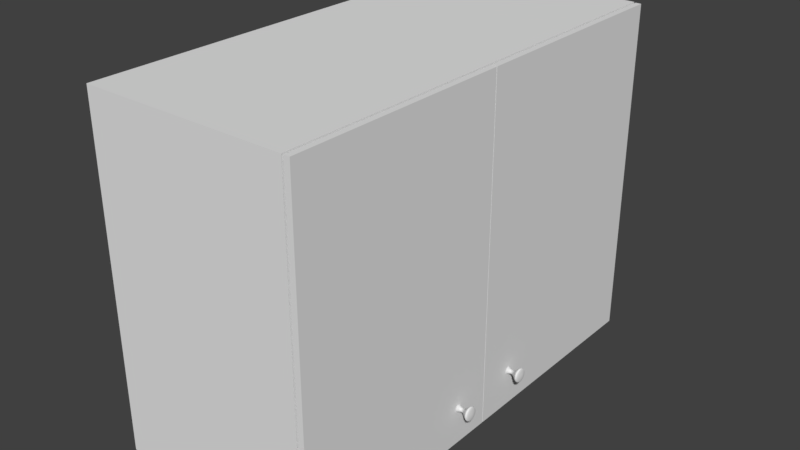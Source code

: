 # Source: cabinet_upper.blend  (saved by Blender 2.79.0; exported with 4.5.12 LTS)
import bpy
from mathutils import Matrix  # noqa: F401  (used for matrix-valued properties, if any)

bpy.ops.wm.read_factory_settings(use_empty=True)
scene = bpy.context.scene
scene.name = 'Scene'

# ---- collections
col_collection_1 = bpy.data.collections.new('Collection 1'); scene.collection.children.link(col_collection_1)

# ---- materials (node trees are filled in below, after node groups)
mat_white = bpy.data.materials.new('white')
mat_white.alpha_threshold = 0.0
mat_white.use_transparent_shadow = False
mat_white.roughness = 0.5

# ---- material node trees

# ---- world
world_world = bpy.data.worlds.new('World'); scene.world = world_world
world_world.color = (0.05088, 0.05088, 0.05088)
world_world.use_sun_shadow = False
world_world.sun_shadow_jitter_overblur = 0.0
world_world.cycles.sampling_method = 'MANUAL'

# ---- meshes
me_sweethome3d_opening_on_hinge_1_handle_5 = bpy.data.meshes.new('sweethome3d_opening_on_hinge_1_handle_5')
me_sweethome3d_opening_on_hinge_1_handle_5.from_pydata([(-7.123, 6.101, -18.11), (-6.913, 5.957, -18.11), (-6.667, 6.578, -18.11), (-6.667, 5.904, -18.11), (-6.421, 5.957, -18.11), (-6.21, 6.101, -18.11), (-6.072, 6.321, -18.11), (-6.021, 6.578, -18.11), (-6.072, 6.834, -18.11), (-6.21, 7.054, -18.11), (-6.421, 7.198, -18.11), (-6.667, 7.251, -18.11), (-6.913, 7.198, -18.11), (-7.123, 7.054, -18.11), (-7.261, 6.834, -18.11), (-7.312, 6.578, -18.11), (-7.261, 6.321, -18.11), (6.667, 6.578, -18.11), (6.913, 5.957, -18.11), (7.123, 6.101, -18.11), (6.667, 5.904, -18.11), (6.421, 5.957, -18.11), (6.21, 6.101, -18.11), (6.072, 6.321, -18.11), (6.021, 6.578, -18.11), (6.072, 6.834, -18.11), (6.21, 7.054, -18.11), (6.421, 7.198, -18.11), (6.667, 7.251, -18.11), (6.913, 7.198, -18.11), (7.123, 7.054, -18.11), (7.261, 6.834, -18.11), (7.312, 6.578, -18.11), (7.261, 6.321, -18.11), (7.123, 6.101, -18.11), (6.913, 5.957, -18.11), (6.868, 6.07, -18.33), (7.04, 6.188, -18.33), (6.829, 6.168, -18.57), (6.967, 6.264, -18.57), (6.801, 6.238, -18.85), (6.916, 6.317, -18.85), (6.812, 6.211, -19.16), (6.937, 6.296, -19.16), (6.889, 6.018, -19.5), (7.079, 6.147, -19.5), (6.993, 5.756, -19.83), (7.271, 5.946, -19.83), (7.087, 5.519, -20.13), (7.445, 5.765, -20.13), (7.132, 5.404, -20.39), (7.529, 5.677, -20.39), (7.091, 5.507, -20.58), (7.454, 5.756, -20.58), (6.986, 5.774, -20.72), (7.258, 5.96, -20.72), (6.837, 6.148, -20.83), (6.983, 6.248, -20.83), (6.667, 6.578, -20.92), (6.667, 5.904, -18.11), (6.667, 6.026, -18.33), (6.667, 6.133, -18.57), (6.667, 6.209, -18.85), (6.667, 6.179, -19.16), (6.667, 5.97, -19.5), (6.667, 5.685, -19.83), (6.667, 5.428, -20.13), (6.667, 5.304, -20.39), (6.667, 5.415, -20.58), (6.667, 5.704, -20.72), (6.667, 6.111, -20.83), (6.421, 5.957, -18.11), (6.465, 6.07, -18.33), (6.505, 6.168, -18.57), (6.532, 6.238, -18.85), (6.521, 6.211, -19.16), (6.445, 6.018, -19.5), (6.341, 5.756, -19.83), (6.247, 5.519, -20.13), (6.201, 5.404, -20.39), (6.242, 5.507, -20.58), (6.347, 5.774, -20.72), (6.497, 6.148, -20.83), (6.21, 6.101, -18.11), (6.293, 6.188, -18.33), (6.366, 6.264, -18.57), (6.417, 6.317, -18.85), (6.397, 6.296, -19.16), (6.255, 6.147, -19.5), (6.062, 5.946, -19.83), (5.888, 5.765, -20.13), (5.804, 5.677, -20.39), (5.879, 5.756, -20.58), (6.075, 5.96, -20.72), (6.351, 6.248, -20.83), (6.072, 6.321, -18.11), (6.181, 6.367, -18.33), (6.275, 6.408, -18.57), (6.341, 6.437, -18.85), (6.315, 6.426, -19.16), (6.131, 6.346, -19.5), (5.879, 6.237, -19.83), (5.653, 6.139, -20.13), (5.543, 6.092, -20.39), (5.641, 6.134, -20.58), (5.897, 6.244, -20.72), (6.255, 6.4, -20.83), (6.021, 6.578, -18.11), (6.139, 6.578, -18.33), (6.241, 6.578, -18.57), (6.314, 6.578, -18.85), (6.285, 6.578, -19.16), (6.085, 6.578, -19.5), (5.811, 6.578, -19.83), (5.565, 6.578, -20.13), (5.447, 6.578, -20.39), (5.553, 6.578, -20.58), (5.83, 6.578, -20.72), (6.22, 6.578, -20.83), (6.072, 6.834, -18.11), (6.181, 6.788, -18.33), (6.275, 6.747, -18.57), (6.341, 6.718, -18.85), (6.315, 6.729, -19.16), (6.131, 6.809, -19.5), (5.879, 6.918, -19.83), (5.653, 7.016, -20.13), (5.543, 7.063, -20.39), (5.641, 7.021, -20.58), (5.897, 6.911, -20.72), (6.255, 6.755, -20.83), (6.21, 7.054, -18.11), (6.293, 6.967, -18.33), (6.366, 6.891, -18.57), (6.417, 6.838, -18.85), (6.397, 6.859, -19.16), (6.255, 7.008, -19.5), (6.062, 7.209, -19.83), (5.888, 7.391, -20.13), (5.804, 7.478, -20.39), (5.879, 7.4, -20.58), (6.075, 7.195, -20.72), (6.351, 6.907, -20.83), (6.421, 7.198, -18.11), (6.465, 7.085, -18.33), (6.505, 6.987, -18.57), (6.532, 6.917, -18.85), (6.521, 6.944, -19.16), (6.445, 7.137, -19.5), (6.341, 7.4, -19.83), (6.247, 7.636, -20.13), (6.201, 7.751, -20.39), (6.242, 7.648, -20.58), (6.347, 7.381, -20.72), (6.497, 7.007, -20.83), (6.667, 7.251, -18.11), (6.667, 7.129, -18.33), (6.667, 7.022, -18.57), (6.667, 6.946, -18.85), (6.667, 6.976, -19.16), (6.667, 7.185, -19.5), (6.667, 7.471, -19.83), (6.667, 7.727, -20.13), (6.667, 7.851, -20.39), (6.667, 7.74, -20.58), (6.667, 7.451, -20.72), (6.667, 7.044, -20.83), (6.913, 7.198, -18.11), (6.868, 7.085, -18.33), (6.829, 6.987, -18.57), (6.801, 6.917, -18.85), (6.812, 6.944, -19.16), (6.889, 7.137, -19.5), (6.993, 7.4, -19.83), (7.087, 7.636, -20.13), (7.132, 7.751, -20.39), (7.091, 7.648, -20.58), (6.986, 7.381, -20.72), (6.837, 7.007, -20.83), (7.123, 7.054, -18.11), (7.04, 6.967, -18.33), (6.967, 6.891, -18.57), (6.916, 6.838, -18.85), (6.937, 6.859, -19.16), (7.079, 7.008, -19.5), (7.271, 7.209, -19.83), (7.445, 7.391, -20.13), (7.529, 7.478, -20.39), (7.454, 7.4, -20.58), (7.258, 7.195, -20.72), (6.983, 6.907, -20.83), (7.261, 6.834, -18.11), (7.153, 6.788, -18.33), (7.059, 6.747, -18.57), (6.992, 6.718, -18.85), (7.018, 6.729, -19.16), (7.203, 6.809, -19.5), (7.454, 6.918, -19.83), (7.681, 7.016, -20.13), (7.791, 7.063, -20.39), (7.692, 7.021, -20.58), (7.437, 6.911, -20.72), (7.078, 6.755, -20.83), (7.312, 6.578, -18.11), (7.195, 6.578, -18.33), (7.092, 6.578, -18.57), (7.019, 6.578, -18.85), (7.048, 6.578, -19.16), (7.249, 6.578, -19.5), (7.522, 6.578, -19.83), (7.768, 6.578, -20.13), (7.887, 6.578, -20.39), (7.78, 6.578, -20.58), (7.503, 6.578, -20.72), (7.113, 6.578, -20.83), (7.261, 6.321, -18.11), (7.153, 6.367, -18.33), (7.059, 6.408, -18.57), (6.992, 6.437, -18.85), (7.018, 6.426, -19.16), (7.203, 6.346, -19.5), (7.454, 6.237, -19.83), (7.681, 6.139, -20.13), (7.791, 6.092, -20.39), (7.692, 6.134, -20.58), (7.437, 6.244, -20.72), (7.078, 6.4, -20.83), (-6.868, 6.07, -18.33), (-6.913, 5.957, -18.11), (-7.123, 6.101, -18.11), (-7.04, 6.188, -18.33), (-6.829, 6.168, -18.57), (-6.967, 6.264, -18.57), (-6.801, 6.238, -18.85), (-6.916, 6.317, -18.85), (-6.812, 6.211, -19.16), (-6.937, 6.296, -19.16), (-6.889, 6.018, -19.5), (-7.079, 6.147, -19.5), (-6.993, 5.756, -19.83), (-7.271, 5.946, -19.83), (-7.087, 5.519, -20.13), (-7.445, 5.765, -20.13), (-7.132, 5.404, -20.39), (-7.529, 5.677, -20.39), (-7.091, 5.507, -20.58), (-7.454, 5.756, -20.58), (-6.986, 5.774, -20.72), (-7.258, 5.96, -20.72), (-6.837, 6.148, -20.83), (-6.983, 6.248, -20.83), (-6.667, 6.578, -20.92), (-6.667, 6.026, -18.33), (-6.667, 5.904, -18.11), (-6.667, 6.133, -18.57), (-6.667, 6.209, -18.85), (-6.667, 6.179, -19.16), (-6.667, 5.97, -19.5), (-6.667, 5.685, -19.83), (-6.667, 5.428, -20.13), (-6.667, 5.304, -20.39), (-6.667, 5.415, -20.58), (-6.667, 5.704, -20.72), (-6.667, 6.111, -20.83), (-6.465, 6.07, -18.33), (-6.421, 5.957, -18.11), (-6.505, 6.168, -18.57), (-6.532, 6.238, -18.85), (-6.521, 6.211, -19.16), (-6.445, 6.018, -19.5), (-6.341, 5.756, -19.83), (-6.247, 5.519, -20.13), (-6.201, 5.404, -20.39), (-6.242, 5.507, -20.58), (-6.347, 5.774, -20.72), (-6.497, 6.148, -20.83), (-6.293, 6.188, -18.33), (-6.21, 6.101, -18.11), (-6.366, 6.264, -18.57), (-6.417, 6.317, -18.85), (-6.397, 6.296, -19.16), (-6.255, 6.147, -19.5), (-6.062, 5.946, -19.83), (-5.888, 5.765, -20.13), (-5.804, 5.677, -20.39), (-5.879, 5.756, -20.58), (-6.075, 5.96, -20.72), (-6.351, 6.248, -20.83), (-6.181, 6.367, -18.33), (-6.072, 6.321, -18.11), (-6.275, 6.408, -18.57), (-6.341, 6.437, -18.85), (-6.315, 6.426, -19.16), (-6.131, 6.346, -19.5), (-5.879, 6.237, -19.83), (-5.653, 6.139, -20.13), (-5.543, 6.092, -20.39), (-5.641, 6.134, -20.58), (-5.897, 6.244, -20.72), (-6.255, 6.4, -20.83), (-6.139, 6.578, -18.33), (-6.021, 6.578, -18.11), (-6.241, 6.578, -18.57), (-6.314, 6.578, -18.85), (-6.285, 6.578, -19.16), (-6.085, 6.578, -19.5), (-5.811, 6.578, -19.83), (-5.565, 6.578, -20.13), (-5.447, 6.578, -20.39), (-5.553, 6.578, -20.58), (-5.83, 6.578, -20.72), (-6.22, 6.578, -20.83), (-6.181, 6.788, -18.33), (-6.072, 6.834, -18.11), (-6.275, 6.747, -18.57), (-6.341, 6.718, -18.85), (-6.315, 6.729, -19.16), (-6.131, 6.809, -19.5), (-5.879, 6.918, -19.83), (-5.653, 7.016, -20.13), (-5.543, 7.063, -20.39), (-5.641, 7.021, -20.58), (-5.897, 6.911, -20.72), (-6.255, 6.755, -20.83), (-6.293, 6.967, -18.33), (-6.21, 7.054, -18.11), (-6.366, 6.891, -18.57), (-6.417, 6.838, -18.85), (-6.397, 6.859, -19.16), (-6.255, 7.008, -19.5), (-6.062, 7.209, -19.83), (-5.888, 7.391, -20.13), (-5.804, 7.478, -20.39), (-5.879, 7.4, -20.58), (-6.075, 7.195, -20.72), (-6.351, 6.907, -20.83), (-6.465, 7.085, -18.33), (-6.421, 7.198, -18.11), (-6.505, 6.987, -18.57), (-6.532, 6.917, -18.85), (-6.521, 6.944, -19.16), (-6.445, 7.137, -19.5), (-6.341, 7.4, -19.83), (-6.247, 7.636, -20.13), (-6.201, 7.751, -20.39), (-6.242, 7.648, -20.58), (-6.347, 7.381, -20.72), (-6.497, 7.007, -20.83), (-6.667, 7.129, -18.33), (-6.667, 7.251, -18.11), (-6.667, 7.022, -18.57), (-6.667, 6.946, -18.85), (-6.667, 6.976, -19.16), (-6.667, 7.185, -19.5), (-6.667, 7.471, -19.83), (-6.667, 7.727, -20.13), (-6.667, 7.851, -20.39), (-6.667, 7.74, -20.58), (-6.667, 7.451, -20.72), (-6.667, 7.044, -20.83), (-6.868, 7.085, -18.33), (-6.913, 7.198, -18.11), (-6.829, 6.987, -18.57), (-6.801, 6.917, -18.85), (-6.812, 6.944, -19.16), (-6.889, 7.137, -19.5), (-6.993, 7.4, -19.83), (-7.087, 7.636, -20.13), (-7.132, 7.751, -20.39), (-7.091, 7.648, -20.58), (-6.986, 7.381, -20.72), (-6.837, 7.007, -20.83), (-7.04, 6.967, -18.33), (-7.123, 7.054, -18.11), (-6.967, 6.891, -18.57), (-6.916, 6.838, -18.85), (-6.937, 6.859, -19.16), (-7.079, 7.008, -19.5), (-7.271, 7.209, -19.83), (-7.445, 7.391, -20.13), (-7.529, 7.478, -20.39), (-7.454, 7.4, -20.58), (-7.258, 7.195, -20.72), (-6.983, 6.907, -20.83), (-7.153, 6.788, -18.33), (-7.261, 6.834, -18.11), (-7.059, 6.747, -18.57), (-6.992, 6.718, -18.85), (-7.018, 6.729, -19.16), (-7.203, 6.809, -19.5), (-7.454, 6.918, -19.83), (-7.681, 7.016, -20.13), (-7.791, 7.063, -20.39), (-7.692, 7.021, -20.58), (-7.437, 6.911, -20.72), (-7.078, 6.755, -20.83), (-7.195, 6.578, -18.33), (-7.312, 6.578, -18.11), (-7.092, 6.578, -18.57), (-7.019, 6.578, -18.85), (-7.048, 6.578, -19.16), (-7.249, 6.578, -19.5), (-7.522, 6.578, -19.83), (-7.768, 6.578, -20.13), (-7.887, 6.578, -20.39), (-7.78, 6.578, -20.58), (-7.503, 6.578, -20.72), (-7.113, 6.578, -20.83), (-7.153, 6.367, -18.33), (-7.261, 6.321, -18.11), (-7.059, 6.408, -18.57), (-6.992, 6.437, -18.85), (-7.018, 6.426, -19.16), (-7.203, 6.346, -19.5), (-7.454, 6.237, -19.83), (-7.681, 6.139, -20.13), (-7.791, 6.092, -20.39), (-7.692, 6.134, -20.58), (-7.437, 6.244, -20.72), (-7.078, 6.4, -20.83), (-39.78, 56.27, -17.5), (-39.78, 56.27, -18.0), (-39.78, 55.58, -18.0), (-39.78, 55.58, -17.5), (-39.44, 56.27, -17.5), (-39.44, 55.58, -17.5), (-39.44, 56.27, -18.0), (-39.44, 55.58, -18.0), (40.0, 0.02446, 19.18), (40.0, 0.02446, -16.81), (40.0, 60.02, -16.81), (40.0, 60.02, 19.18), (1.333, 58.63, 17.18), (1.333, 1.417, 17.18), (1.333, 1.417, -16.81), (1.333, 58.63, -16.81), (-1.321e-06, 60.02, -16.81), (38.67, 58.63, -16.81), (-1.321e-06, 0.02446, -16.81), (-1.321e-06, 0.02446, 19.18), (38.67, 1.417, -16.81), (-1.321e-06, 60.02, 19.18), (38.67, 1.417, 17.18), (38.67, 58.63, 17.18), (39.78, 55.58, -18.0), (39.78, 56.27, -18.0), (39.78, 56.27, -17.5), (39.78, 55.58, -17.5), (39.44, 56.27, -17.5), (39.44, 55.58, -17.5), (39.44, 56.27, -18.0), (39.44, 55.58, -18.0), (-39.93, 0.02446, -17.11), (-39.93, 0.02446, -18.11), (-0.06665, 0.02446, -18.11), (-0.06665, 0.02446, -17.11), (-39.93, 59.95, -17.11), (-0.06665, 59.95, -17.11), (-0.06665, 59.95, -18.11), (-39.93, 59.95, -18.11), (0.06668, 0.02446, -18.11), (39.93, 0.02446, -18.11), (39.93, 0.02446, -17.11), (0.06668, 0.02446, -17.11), (39.93, 59.95, -17.11), (0.06668, 59.95, -17.11), (0.06668, 59.95, -18.11), (39.93, 59.95, -18.11), (-40.0, 60.02, -16.81), (-40.0, 0.02446, -16.81), (-40.0, 0.02446, 19.18), (-40.0, 60.02, 19.18), (-1.333, 1.417, -16.81), (-1.333, 1.417, 17.18), (-1.333, 58.63, 17.18), (-1.333, 58.63, -16.81), (-38.67, 58.63, -16.81), (-1.321e-06, 60.02, -16.81), (-1.321e-06, 0.02446, -16.81), (-1.321e-06, 0.02446, 19.18), (-38.67, 1.417, -16.81), (-1.321e-06, 60.02, 19.18), (-38.67, 1.417, 17.18), (-38.67, 58.63, 17.18)], [], [(0, 1, 2), (1, 3, 2), (3, 4, 2), (4, 5, 2), (5, 6, 2), (6, 7, 2), (7, 8, 2), (8, 9, 2), (9, 10, 2), (10, 11, 2), (11, 12, 2), (12, 13, 2), (13, 14, 2), (14, 15, 2), (15, 16, 2), (16, 0, 2), (17, 18, 19), (17, 20, 18), (17, 21, 20), (17, 22, 21), (17, 23, 22), (17, 24, 23), (17, 25, 24), (17, 26, 25), (17, 27, 26), (17, 28, 27), (17, 29, 28), (17, 30, 29), (17, 31, 30), (17, 32, 31), (17, 33, 32), (17, 19, 33), (34, 35, 36), (34, 36, 37), (37, 36, 38), (37, 38, 39), (39, 38, 40), (39, 40, 41), (41, 40, 42), (41, 42, 43), (43, 42, 44), (43, 44, 45), (45, 44, 46), (45, 46, 47), (47, 46, 48), (47, 48, 49), (49, 48, 50), (49, 50, 51), (51, 50, 52), (51, 52, 53), (53, 52, 54), (53, 54, 55), (55, 54, 56), (55, 56, 57), (57, 56, 58), (35, 59, 60), (35, 60, 36), (36, 60, 61), (36, 61, 38), (38, 61, 62), (38, 62, 40), (40, 62, 63), (40, 63, 42), (42, 63, 64), (42, 64, 44), (44, 64, 65), (44, 65, 46), (46, 65, 66), (46, 66, 48), (48, 66, 67), (48, 67, 50), (50, 67, 68), (50, 68, 52), (52, 68, 69), (52, 69, 54), (54, 69, 70), (54, 70, 56), (59, 71, 72), (59, 72, 60), (60, 72, 73), (60, 73, 61), (61, 73, 74), (61, 74, 62), (62, 74, 75), (62, 75, 63), (63, 75, 76), (63, 76, 64), (64, 76, 77), (64, 77, 65), (65, 77, 78), (65, 78, 66), (66, 78, 79), (66, 79, 67), (67, 79, 80), (67, 80, 68), (68, 80, 81), (68, 81, 69), (69, 81, 82), (69, 82, 70), (71, 83, 84), (71, 84, 72), (72, 84, 85), (72, 85, 73), (73, 85, 86), (73, 86, 74), (74, 86, 87), (74, 87, 75), (75, 87, 88), (75, 88, 76), (76, 88, 89), (76, 89, 77), (77, 89, 90), (77, 90, 78), (78, 90, 91), (78, 91, 79), (79, 91, 92), (79, 92, 80), (80, 92, 93), (80, 93, 81), (81, 93, 94), (81, 94, 82), (83, 95, 96), (83, 96, 84), (84, 96, 97), (84, 97, 85), (85, 97, 98), (85, 98, 86), (86, 98, 99), (86, 99, 87), (87, 99, 100), (87, 100, 88), (88, 100, 101), (88, 101, 89), (89, 101, 102), (89, 102, 90), (90, 102, 103), (90, 103, 91), (91, 103, 104), (91, 104, 92), (92, 104, 105), (92, 105, 93), (93, 105, 106), (93, 106, 94), (95, 107, 108), (95, 108, 96), (96, 108, 109), (96, 109, 97), (97, 109, 110), (97, 110, 98), (98, 110, 111), (98, 111, 99), (99, 111, 112), (99, 112, 100), (100, 112, 113), (100, 113, 101), (101, 113, 114), (101, 114, 102), (102, 114, 115), (102, 115, 103), (103, 115, 116), (103, 116, 104), (104, 116, 117), (104, 117, 105), (105, 117, 118), (105, 118, 106), (107, 119, 120), (107, 120, 108), (108, 120, 121), (108, 121, 109), (109, 121, 122), (109, 122, 110), (110, 122, 123), (110, 123, 111), (111, 123, 124), (111, 124, 112), (112, 124, 125), (112, 125, 113), (113, 125, 126), (113, 126, 114), (114, 126, 127), (114, 127, 115), (115, 127, 128), (115, 128, 116), (116, 128, 129), (116, 129, 117), (117, 129, 130), (117, 130, 118), (119, 131, 132), (119, 132, 120), (120, 132, 133), (120, 133, 121), (121, 133, 134), (121, 134, 122), (122, 134, 135), (122, 135, 123), (123, 135, 136), (123, 136, 124), (124, 136, 137), (124, 137, 125), (125, 137, 138), (125, 138, 126), (126, 138, 139), (126, 139, 127), (127, 139, 140), (127, 140, 128), (128, 140, 141), (128, 141, 129), (129, 141, 142), (129, 142, 130), (131, 143, 144), (131, 144, 132), (132, 144, 145), (132, 145, 133), (133, 145, 146), (133, 146, 134), (134, 146, 147), (134, 147, 135), (135, 147, 148), (135, 148, 136), (136, 148, 149), (136, 149, 137), (137, 149, 150), (137, 150, 138), (138, 150, 151), (138, 151, 139), (139, 151, 152), (139, 152, 140), (140, 152, 153), (140, 153, 141), (141, 153, 154), (141, 154, 142), (143, 155, 156), (143, 156, 144), (144, 156, 157), (144, 157, 145), (145, 157, 158), (145, 158, 146), (146, 158, 159), (146, 159, 147), (147, 159, 160), (147, 160, 148), (148, 160, 161), (148, 161, 149), (149, 161, 162), (149, 162, 150), (150, 162, 163), (150, 163, 151), (151, 163, 164), (151, 164, 152), (152, 164, 165), (152, 165, 153), (153, 165, 166), (153, 166, 154), (155, 167, 168), (155, 168, 156), (156, 168, 169), (156, 169, 157), (157, 169, 170), (157, 170, 158), (158, 170, 171), (158, 171, 159), (159, 171, 172), (159, 172, 160), (160, 172, 173), (160, 173, 161), (161, 173, 174), (161, 174, 162), (162, 174, 175), (162, 175, 163), (163, 175, 176), (163, 176, 164), (164, 176, 177), (164, 177, 165), (165, 177, 178), (165, 178, 166), (167, 179, 180), (167, 180, 168), (168, 180, 181), (168, 181, 169), (169, 181, 182), (169, 182, 170), (170, 182, 183), (170, 183, 171), (171, 183, 184), (171, 184, 172), (172, 184, 185), (172, 185, 173), (173, 185, 186), (173, 186, 174), (174, 186, 187), (174, 187, 175), (175, 187, 188), (175, 188, 176), (176, 188, 189), (176, 189, 177), (177, 189, 190), (177, 190, 178), (179, 191, 192), (179, 192, 180), (180, 192, 193), (180, 193, 181), (181, 193, 194), (181, 194, 182), (182, 194, 195), (182, 195, 183), (183, 195, 196), (183, 196, 184), (184, 196, 197), (184, 197, 185), (185, 197, 198), (185, 198, 186), (186, 198, 199), (186, 199, 187), (187, 199, 200), (187, 200, 188), (188, 200, 201), (188, 201, 189), (189, 201, 202), (189, 202, 190), (191, 203, 204), (191, 204, 192), (192, 204, 205), (192, 205, 193), (193, 205, 206), (193, 206, 194), (194, 206, 207), (194, 207, 195), (195, 207, 208), (195, 208, 196), (196, 208, 209), (196, 209, 197), (197, 209, 210), (197, 210, 198), (198, 210, 211), (198, 211, 199), (199, 211, 212), (199, 212, 200), (200, 212, 213), (200, 213, 201), (201, 213, 214), (201, 214, 202), (203, 215, 216), (203, 216, 204), (204, 216, 217), (204, 217, 205), (205, 217, 218), (205, 218, 206), (206, 218, 219), (206, 219, 207), (207, 219, 220), (207, 220, 208), (208, 220, 221), (208, 221, 209), (209, 221, 222), (209, 222, 210), (210, 222, 223), (210, 223, 211), (211, 223, 224), (211, 224, 212), (212, 224, 225), (212, 225, 213), (213, 225, 226), (213, 226, 214), (215, 34, 37), (215, 37, 216), (216, 37, 39), (216, 39, 217), (217, 39, 41), (217, 41, 218), (218, 41, 43), (218, 43, 219), (219, 43, 45), (219, 45, 220), (220, 45, 47), (220, 47, 221), (221, 47, 49), (221, 49, 222), (222, 49, 51), (222, 51, 223), (223, 51, 53), (223, 53, 224), (224, 53, 55), (224, 55, 225), (225, 55, 57), (225, 57, 226), (56, 70, 58), (70, 82, 58), (82, 94, 58), (94, 106, 58), (106, 118, 58), (118, 130, 58), (130, 142, 58), (142, 154, 58), (154, 166, 58), (166, 178, 58), (178, 190, 58), (190, 202, 58), (202, 214, 58), (214, 226, 58), (226, 57, 58), (227, 228, 229), (230, 227, 229), (231, 227, 230), (232, 231, 230), (233, 231, 232), (234, 233, 232), (235, 233, 234), (236, 235, 234), (237, 235, 236), (238, 237, 236), (239, 237, 238), (240, 239, 238), (241, 239, 240), (242, 241, 240), (243, 241, 242), (244, 243, 242), (245, 243, 244), (246, 245, 244), (247, 245, 246), (248, 247, 246), (249, 247, 248), (250, 249, 248), (251, 249, 250), (252, 253, 228), (227, 252, 228), (254, 252, 227), (231, 254, 227), (255, 254, 231), (233, 255, 231), (256, 255, 233), (235, 256, 233), (257, 256, 235), (237, 257, 235), (258, 257, 237), (239, 258, 237), (259, 258, 239), (241, 259, 239), (260, 259, 241), (243, 260, 241), (261, 260, 243), (245, 261, 243), (262, 261, 245), (247, 262, 245), (263, 262, 247), (249, 263, 247), (264, 265, 253), (252, 264, 253), (266, 264, 252), (254, 266, 252), (267, 266, 254), (255, 267, 254), (268, 267, 255), (256, 268, 255), (269, 268, 256), (257, 269, 256), (270, 269, 257), (258, 270, 257), (271, 270, 258), (259, 271, 258), (272, 271, 259), (260, 272, 259), (273, 272, 260), (261, 273, 260), (274, 273, 261), (262, 274, 261), (275, 274, 262), (263, 275, 262), (276, 277, 265), (264, 276, 265), (278, 276, 264), (266, 278, 264), (279, 278, 266), (267, 279, 266), (280, 279, 267), (268, 280, 267), (281, 280, 268), (269, 281, 268), (282, 281, 269), (270, 282, 269), (283, 282, 270), (271, 283, 270), (284, 283, 271), (272, 284, 271), (285, 284, 272), (273, 285, 272), (286, 285, 273), (274, 286, 273), (287, 286, 274), (275, 287, 274), (288, 289, 277), (276, 288, 277), (290, 288, 276), (278, 290, 276), (291, 290, 278), (279, 291, 278), (292, 291, 279), (280, 292, 279), (293, 292, 280), (281, 293, 280), (294, 293, 281), (282, 294, 281), (295, 294, 282), (283, 295, 282), (296, 295, 283), (284, 296, 283), (297, 296, 284), (285, 297, 284), (298, 297, 285), (286, 298, 285), (299, 298, 286), (287, 299, 286), (300, 301, 289), (288, 300, 289), (302, 300, 288), (290, 302, 288), (303, 302, 290), (291, 303, 290), (304, 303, 291), (292, 304, 291), (305, 304, 292), (293, 305, 292), (306, 305, 293), (294, 306, 293), (307, 306, 294), (295, 307, 294), (308, 307, 295), (296, 308, 295), (309, 308, 296), (297, 309, 296), (310, 309, 297), (298, 310, 297), (311, 310, 298), (299, 311, 298), (312, 313, 301), (300, 312, 301), (314, 312, 300), (302, 314, 300), (315, 314, 302), (303, 315, 302), (316, 315, 303), (304, 316, 303), (317, 316, 304), (305, 317, 304), (318, 317, 305), (306, 318, 305), (319, 318, 306), (307, 319, 306), (320, 319, 307), (308, 320, 307), (321, 320, 308), (309, 321, 308), (322, 321, 309), (310, 322, 309), (323, 322, 310), (311, 323, 310), (324, 325, 313), (312, 324, 313), (326, 324, 312), (314, 326, 312), (327, 326, 314), (315, 327, 314), (328, 327, 315), (316, 328, 315), (329, 328, 316), (317, 329, 316), (330, 329, 317), (318, 330, 317), (331, 330, 318), (319, 331, 318), (332, 331, 319), (320, 332, 319), (333, 332, 320), (321, 333, 320), (334, 333, 321), (322, 334, 321), (335, 334, 322), (323, 335, 322), (336, 337, 325), (324, 336, 325), (338, 336, 324), (326, 338, 324), (339, 338, 326), (327, 339, 326), (340, 339, 327), (328, 340, 327), (341, 340, 328), (329, 341, 328), (342, 341, 329), (330, 342, 329), (343, 342, 330), (331, 343, 330), (344, 343, 331), (332, 344, 331), (345, 344, 332), (333, 345, 332), (346, 345, 333), (334, 346, 333), (347, 346, 334), (335, 347, 334), (348, 349, 337), (336, 348, 337), (350, 348, 336), (338, 350, 336), (351, 350, 338), (339, 351, 338), (352, 351, 339), (340, 352, 339), (353, 352, 340), (341, 353, 340), (354, 353, 341), (342, 354, 341), (355, 354, 342), (343, 355, 342), (356, 355, 343), (344, 356, 343), (357, 356, 344), (345, 357, 344), (358, 357, 345), (346, 358, 345), (359, 358, 346), (347, 359, 346), (360, 361, 349), (348, 360, 349), (362, 360, 348), (350, 362, 348), (363, 362, 350), (351, 363, 350), (364, 363, 351), (352, 364, 351), (365, 364, 352), (353, 365, 352), (366, 365, 353), (354, 366, 353), (367, 366, 354), (355, 367, 354), (368, 367, 355), (356, 368, 355), (369, 368, 356), (357, 369, 356), (370, 369, 357), (358, 370, 357), (371, 370, 358), (359, 371, 358), (372, 373, 361), (360, 372, 361), (374, 372, 360), (362, 374, 360), (375, 374, 362), (363, 375, 362), (376, 375, 363), (364, 376, 363), (377, 376, 364), (365, 377, 364), (378, 377, 365), (366, 378, 365), (379, 378, 366), (367, 379, 366), (380, 379, 367), (368, 380, 367), (381, 380, 368), (369, 381, 368), (382, 381, 369), (370, 382, 369), (383, 382, 370), (371, 383, 370), (384, 385, 373), (372, 384, 373), (386, 384, 372), (374, 386, 372), (387, 386, 374), (375, 387, 374), (388, 387, 375), (376, 388, 375), (389, 388, 376), (377, 389, 376), (390, 389, 377), (378, 390, 377), (391, 390, 378), (379, 391, 378), (392, 391, 379), (380, 392, 379), (393, 392, 380), (381, 393, 380), (394, 393, 381), (382, 394, 381), (395, 394, 382), (383, 395, 382), (396, 397, 385), (384, 396, 385), (398, 396, 384), (386, 398, 384), (399, 398, 386), (387, 399, 386), (400, 399, 387), (388, 400, 387), (401, 400, 388), (389, 401, 388), (402, 401, 389), (390, 402, 389), (403, 402, 390), (391, 403, 390), (404, 403, 391), (392, 404, 391), (405, 404, 392), (393, 405, 392), (406, 405, 393), (394, 406, 393), (407, 406, 394), (395, 407, 394), (408, 409, 397), (396, 408, 397), (410, 408, 396), (398, 410, 396), (411, 410, 398), (399, 411, 398), (412, 411, 399), (400, 412, 399), (413, 412, 400), (401, 413, 400), (414, 413, 401), (402, 414, 401), (415, 414, 402), (403, 415, 402), (416, 415, 403), (404, 416, 403), (417, 416, 404), (405, 417, 404), (418, 417, 405), (406, 418, 405), (419, 418, 406), (407, 419, 406), (230, 229, 409), (408, 230, 409), (232, 230, 408), (410, 232, 408), (234, 232, 410), (411, 234, 410), (236, 234, 411), (412, 236, 411), (238, 236, 412), (413, 238, 412), (240, 238, 413), (414, 240, 413), (242, 240, 414), (415, 242, 414), (244, 242, 415), (416, 244, 415), (246, 244, 416), (417, 246, 416), (248, 246, 417), (418, 248, 417), (250, 248, 418), (419, 250, 418), (251, 263, 249), (251, 275, 263), (251, 287, 275), (251, 299, 287), (251, 311, 299), (251, 323, 311), (251, 335, 323), (251, 347, 335), (251, 359, 347), (251, 371, 359), (251, 383, 371), (251, 395, 383), (251, 407, 395), (251, 419, 407), (251, 250, 419), (420, 421, 422), (423, 420, 422), (424, 420, 423), (425, 424, 423), (426, 424, 425), (427, 426, 425), (428, 429, 430), (428, 430, 431), (432, 433, 434), (432, 434, 435), (436, 430, 437), (436, 437, 435), (438, 429, 428), (438, 428, 439), (430, 429, 440), (430, 440, 437), (438, 439, 441), (438, 441, 436), (438, 436, 435), (438, 435, 434), (431, 430, 436), (431, 436, 441), (442, 433, 432), (442, 432, 443), (440, 429, 438), (440, 438, 434), (443, 432, 435), (443, 435, 437), (433, 442, 440), (433, 440, 434), (431, 441, 439), (431, 439, 428), (442, 443, 437), (442, 437, 440), (444, 445, 446), (444, 446, 447), (447, 446, 448), (447, 448, 449), (449, 448, 450), (449, 450, 451), (452, 453, 454), (455, 452, 454), (456, 452, 455), (457, 456, 455), (457, 455, 454), (458, 457, 454), (459, 453, 452), (456, 459, 452), (457, 458, 459), (456, 457, 459), (458, 454, 453), (459, 458, 453), (460, 461, 462), (460, 462, 463), (463, 462, 464), (463, 464, 465), (460, 463, 465), (460, 465, 466), (462, 461, 467), (462, 467, 464), (467, 466, 465), (467, 465, 464), (461, 460, 466), (461, 466, 467), (468, 469, 470), (471, 468, 470), (472, 473, 474), (475, 472, 474), (476, 468, 477), (475, 476, 477), (470, 469, 478), (479, 470, 478), (480, 469, 468), (476, 480, 468), (481, 479, 478), (477, 481, 478), (475, 477, 478), (472, 475, 478), (477, 468, 471), (481, 477, 471), (474, 473, 482), (483, 474, 482), (478, 469, 480), (472, 478, 480), (475, 474, 483), (476, 475, 483), (480, 482, 473), (472, 480, 473), (479, 481, 471), (470, 479, 471), (476, 483, 482), (480, 476, 482)])
me_sweethome3d_opening_on_hinge_1_handle_5.polygons.foreach_set('use_smooth', [True] * 860)
_k = set([(420, 423), (424, 425), (428, 429), (428, 431), (428, 439), (429, 430), (429, 438), (430, 431), (430, 436), (431, 441), (432, 433), (432, 435), (432, 443), (433, 434), (433, 442), (434, 435), (434, 440), (435, 437), (436, 438), (436, 441), (437, 440), (437, 443), (438, 439), (439, 441), (440, 442), (442, 443), (444, 446), (446, 447), (447, 448), (448, 449), (449, 450), (452, 453), (452, 455), (452, 456), (453, 454), (453, 459), (454, 455), (454, 458), (455, 457), (456, 457), (456, 459), (457, 458), (458, 459), (460, 461), (460, 463), (460, 466), (461, 462), (461, 467), (462, 463), (462, 464), (463, 465), (464, 465), (464, 467), (465, 466), (466, 467), (468, 469), (468, 471), (468, 477), (469, 470), (469, 478), (470, 471), (470, 479), (471, 481), (472, 473), (472, 475), (472, 480), (473, 474), (473, 482), (474, 475), (474, 483), (475, 476), (476, 480), (476, 483), (477, 478), (477, 481), (478, 479), (479, 481), (480, 482), (482, 483)])
me_sweethome3d_opening_on_hinge_1_handle_5.attributes.new('sharp_edge', 'BOOLEAN', 'EDGE').data.foreach_set('value', [ (min(e.vertices), max(e.vertices)) in _k for e in me_sweethome3d_opening_on_hinge_1_handle_5.edges])
me_sweethome3d_opening_on_hinge_1_handle_5.materials.append(mat_white)
me_sweethome3d_opening_on_hinge_1_handle_5.use_remesh_preserve_volume = False
me_sweethome3d_opening_on_hinge_1_handle_5.use_remesh_preserve_attributes = False
me_sweethome3d_opening_on_hinge_1_handle_5.use_mirror_vertex_groups = False
me_sweethome3d_opening_on_hinge_1_handle_5.update()
me_sweethome3d_opening_on_hinge_1_handle_5.normals_split_custom_set([tuple(v) for v in zip(*[iter([-0.0005907, -0.0007338, 1.0, -9.252e-05, -0.0009253, 1.0, 3.775e-07, -8.815e-09, 1.0, -9.252e-05, -0.0009253, 1.0, -1.446e-07, -0.001029, 1.0, 3.775e-07, -8.815e-09, 1.0, -1.446e-07, -0.001029, 1.0, 0.0002733, -0.0009242, 1.0, 3.775e-07, -8.815e-09, 1.0, 0.0002733, -0.0009242, 1.0, 0.0007135, -0.000671, 1.0, 3.775e-07, -8.815e-09, 1.0, 0.0007135, -0.000671, 1.0, 0.0008381, -0.0003979, 1.0, 3.775e-07, -8.815e-09, 1.0, 0.0008381, -0.0003979, 1.0, 0.0007365, 3.274e-08, 1.0, 3.775e-07, -8.815e-09, 1.0, 0.0007365, 3.274e-08, 1.0, 0.0007898, 0.0003821, 1.0, 3.775e-07, -8.815e-09, 1.0, 0.0007898, 0.0003821, 1.0, 0.0005906, 0.000734, 1.0, 3.775e-07, -8.815e-09, 1.0, 0.0005906, 0.000734, 1.0, 6.441e-05, 0.0008865, 1.0, 3.775e-07, -8.815e-09, 1.0, 6.441e-05, 0.0008865, 1.0, -1.18e-07, 0.001029, 1.0, 3.775e-07, -8.815e-09, 1.0, -1.18e-07, 0.001029, 1.0, -0.0002732, 0.0009243, 1.0, 3.775e-07, -8.815e-09, 1.0, -0.0002732, 0.0009243, 1.0, -0.0007449, 0.0007047, 1.0, 3.775e-07, -8.815e-09, 1.0, -0.0007449, 0.0007047, 1.0, -0.0008352, 0.0003975, 1.0, 3.775e-07, -8.815e-09, 1.0, -0.0008352, 0.0003975, 1.0, -0.0007364, 8.056e-08, 1.0, 3.775e-07, -8.815e-09, 1.0, -0.0007364, 8.056e-08, 1.0, -0.00079, -0.0003818, 1.0, 3.775e-07, -8.815e-09, 1.0, -0.00079, -0.0003818, 1.0, -0.0005907, -0.0007338, 1.0, 3.775e-07, -8.815e-09, 1.0, -1.333e-08, -8.802e-09, 1.0, 0.0002751, -0.0009242, 1.0, 0.0007121, -0.000671, 1.0, -1.333e-08, -8.802e-09, 1.0, -1.446e-07, -0.001029, 1.0, 0.0002751, -0.0009242, 1.0, -1.333e-08, -8.802e-09, 1.0, -0.0002752, -0.0009242, 1.0, -1.446e-07, -0.001029, 1.0, -1.333e-08, -8.802e-09, 1.0, -0.0007122, -0.0006709, 1.0, -0.0002752, -0.0009242, 1.0, -1.333e-08, -8.802e-09, 1.0, -0.0008367, -0.0003978, 1.0, -0.0007122, -0.0006709, 1.0, -1.333e-08, -8.802e-09, 1.0, -0.0007365, 7.998e-08, 1.0, -0.0008367, -0.0003978, 1.0, -1.333e-08, -8.802e-09, 1.0, -0.000743, 0.0003665, 1.0, -0.0007365, 7.998e-08, 1.0, -1.333e-08, -8.802e-09, 1.0, -0.0007109, 0.0006709, 1.0, -0.000743, 0.0003665, 1.0, -1.333e-08, -8.802e-09, 1.0, -0.0002765, 0.0009243, 1.0, -0.0007109, 0.0006709, 1.0, -1.333e-08, -8.802e-09, 1.0, -1.18e-07, 0.001029, 1.0, -0.0002765, 0.0009243, 1.0, -1.333e-08, -8.802e-09, 1.0, 0.0002765, 0.0009243, 1.0, -1.18e-07, 0.001029, 1.0, -1.333e-08, -8.802e-09, 1.0, 0.0007449, 0.0007047, 1.0, 0.0002765, 0.0009243, 1.0, -1.333e-08, -8.802e-09, 1.0, 0.0008337, 0.0003976, 1.0, 0.0007449, 0.0007047, 1.0, -1.333e-08, -8.802e-09, 1.0, 0.0007364, 3.35e-08, 1.0, 0.0008337, 0.0003976, 1.0, -1.333e-08, -8.802e-09, 1.0, 0.0007914, -0.000382, 1.0, 0.0007364, 3.35e-08, 1.0, -1.333e-08, -8.802e-09, 1.0, 0.0007121, -0.000671, 1.0, 0.0007914, -0.000382, 1.0, 0.4165, -0.4998, -0.7594, 0.2041, -0.6248, -0.7536, 0.2549, -0.6473, -0.7184, 0.4165, -0.4998, -0.7594, 0.2549, -0.6473, -0.7184, 0.4753, -0.4983, -0.7251, 0.4753, -0.4983, -0.7251, 0.2549, -0.6473, -0.7184, 0.2948, -0.7517, -0.5899, 0.4753, -0.4983, -0.7251, 0.2948, -0.7517, -0.5899, 0.5534, -0.5805, -0.5973, 0.5534, -0.5805, -0.5973, 0.2948, -0.7517, -0.5899, 0.3621, -0.9171, -0.1666, 0.5534, -0.5805, -0.5973, 0.3621, -0.9171, -0.1666, 0.6799, -0.7138, -0.168, 0.6799, -0.7138, -0.168, 0.3621, -0.9171, -0.1666, 0.3118, -0.768, 0.5595, 0.6799, -0.7138, -0.168, 0.3118, -0.768, 0.5595, 0.5744, -0.5899, 0.5675, 0.5744, -0.5899, 0.5675, 0.3118, -0.768, 0.5595, 0.204, -0.509, 0.8362, 0.5744, -0.5899, 0.5675, 0.204, -0.509, 0.8362, 0.3768, -0.3888, 0.8408, 0.3768, -0.3888, 0.8408, 0.204, -0.509, 0.8362, 0.1819, -0.4595, 0.8693, 0.3768, -0.3888, 0.8408, 0.1819, -0.4595, 0.8693, 0.3372, -0.3521, 0.8731, 0.3372, -0.3521, 0.8731, 0.1819, -0.4595, 0.8693, 0.2186, -0.5638, 0.7964, 0.3372, -0.3521, 0.8731, 0.2186, -0.5638, 0.7964, 0.4101, -0.4352, 0.8015, 0.4101, -0.4352, 0.8015, 0.2186, -0.5638, 0.7964, 0.3699, -0.9266, -0.06833, 0.4101, -0.4352, 0.8015, 0.3699, -0.9266, -0.06833, 0.6918, -0.7187, -0.06941, 0.6918, -0.7187, -0.06941, 0.3699, -0.9266, -0.06833, 0.1676, -0.3927, -0.9043, 0.6918, -0.7187, -0.06941, 0.1676, -0.3927, -0.9043, 0.2995, -0.2955, -0.9072, 0.2995, -0.2955, -0.9072, 0.1676, -0.3927, -0.9043, 0.06723, -0.1611, -0.9846, 0.2995, -0.2955, -0.9072, 0.06723, -0.1611, -0.9846, 0.1209, -0.1215, -0.9852, 0.1209, -0.1215, -0.9852, 0.06723, -0.1611, -0.9846, 0.04491, -0.101, -0.9939, 0.1209, -0.1215, -0.9852, 0.04491, -0.101, -0.9939, 0.07866, -0.07475, -0.9941, 0.07866, -0.07475, -0.9941, 0.04491, -0.101, -0.9939, -6.969e-06, -2.11e-06, -1.0, 0.2041, -0.6248, -0.7536, -0.04374, -0.6569, -0.7527, -0.001753, -0.6969, -0.7172, 0.2041, -0.6248, -0.7536, -0.001753, -0.6969, -0.7172, 0.2549, -0.6473, -0.7184, 0.2549, -0.6473, -0.7184, -0.001753, -0.6969, -0.7172, -0.002036, -0.808, -0.5892, 0.2549, -0.6473, -0.7184, -0.002036, -0.808, -0.5892, 0.2948, -0.7517, -0.5899, 0.2948, -0.7517, -0.5899, -0.002036, -0.808, -0.5892, -0.001921, -0.9861, -0.166, 0.2948, -0.7517, -0.5899, -0.001921, -0.9861, -0.166, 0.3621, -0.9171, -0.1666, 0.3621, -0.9171, -0.1666, -0.001921, -0.9861, -0.166, 0.007054, -0.8298, 0.5581, 0.3621, -0.9171, -0.1666, 0.007054, -0.8298, 0.5581, 0.3118, -0.768, 0.5595, 0.3118, -0.768, 0.5595, 0.007054, -0.8298, 0.5581, 0.002781, -0.5494, 0.8356, 0.3118, -0.768, 0.5595, 0.002781, -0.5494, 0.8356, 0.204, -0.509, 0.8362, 0.204, -0.509, 0.8362, 0.002781, -0.5494, 0.8356, -0.0003455, -0.495, 0.8689, 0.204, -0.509, 0.8362, -0.0003455, -0.495, 0.8689, 0.1819, -0.4595, 0.8693, 0.1819, -0.4595, 0.8693, -0.0003455, -0.495, 0.8689, -0.004792, -0.606, 0.7954, 0.1819, -0.4595, 0.8693, -0.004792, -0.606, 0.7954, 0.2186, -0.5638, 0.7964, 0.2186, -0.5638, 0.7964, -0.004792, -0.606, 0.7954, 0.002357, -0.9976, -0.06855, 0.2186, -0.5638, 0.7964, 0.002357, -0.9976, -0.06855, 0.3699, -0.9266, -0.06833, 0.3699, -0.9266, -0.06833, 0.002357, -0.9976, -0.06855, 0.01152, -0.4282, -0.9036, 0.3699, -0.9266, -0.06833, 0.01152, -0.4282, -0.9036, 0.1676, -0.3927, -0.9043, 0.1676, -0.3927, -0.9043, 0.01152, -0.4282, -0.9036, 0.003297, -0.1752, -0.9845, 0.1676, -0.3927, -0.9043, 0.003297, -0.1752, -0.9845, 0.06723, -0.1611, -0.9846, 0.06723, -0.1611, -0.9846, 0.003297, -0.1752, -0.9845, 0.004967, -0.1108, -0.9938, 0.06723, -0.1611, -0.9846, 0.004967, -0.1108, -0.9938, 0.04491, -0.101, -0.9939, -0.04374, -0.6569, -0.7527, -0.278, -0.5935, -0.7553, -0.258, -0.6462, -0.7182, -0.04374, -0.6569, -0.7527, -0.258, -0.6462, -0.7182, -0.001753, -0.6969, -0.7172, -0.001753, -0.6969, -0.7172, -0.258, -0.6462, -0.7182, -0.3008, -0.7494, -0.5898, -0.001753, -0.6969, -0.7172, -0.3008, -0.7494, -0.5898, -0.002036, -0.808, -0.5892, -0.002036, -0.808, -0.5892, -0.3008, -0.7494, -0.5898, -0.3645, -0.9163, -0.1661, -0.002036, -0.808, -0.5892, -0.3645, -0.9163, -0.1661, -0.001921, -0.9861, -0.166, -0.001921, -0.9861, -0.166, -0.3645, -0.9163, -0.1661, -0.2974, -0.7742, 0.5587, -0.001921, -0.9861, -0.166, -0.2974, -0.7742, 0.5587, 0.007054, -0.8298, 0.5581, 0.007054, -0.8298, 0.5581, -0.2974, -0.7742, 0.5587, -0.1991, -0.5113, 0.836, 0.007054, -0.8298, 0.5581, -0.1991, -0.5113, 0.836, 0.002781, -0.5494, 0.8356, 0.002781, -0.5494, 0.8356, -0.1991, -0.5113, 0.836, -0.1825, -0.4591, 0.8694, 0.002781, -0.5494, 0.8356, -0.1825, -0.4591, 0.8694, -0.0003455, -0.495, 0.8689, -0.0003455, -0.495, 0.8689, -0.1825, -0.4591, 0.8694, -0.2275, -0.56, 0.7966, -0.0003455, -0.495, 0.8689, -0.2275, -0.56, 0.7966, -0.004792, -0.606, 0.7954, -0.004792, -0.606, 0.7954, -0.2275, -0.56, 0.7966, -0.366, -0.9281, -0.06837, -0.004792, -0.606, 0.7954, -0.366, -0.9281, -0.06837, 0.002357, -0.9976, -0.06855, 0.002357, -0.9976, -0.06855, -0.366, -0.9281, -0.06837, -0.1474, -0.4011, -0.9041, 0.002357, -0.9976, -0.06855, -0.1474, -0.4011, -0.9041, 0.01152, -0.4282, -0.9036, 0.01152, -0.4282, -0.9036, -0.1474, -0.4011, -0.9041, -0.06169, -0.1636, -0.9846, 0.01152, -0.4282, -0.9036, -0.06169, -0.1636, -0.9846, 0.003297, -0.1752, -0.9845, 0.003297, -0.1752, -0.9845, -0.06169, -0.1636, -0.9846, -0.03639, -0.1046, -0.9939, 0.003297, -0.1752, -0.9845, -0.03639, -0.1046, -0.9939, 0.004967, -0.1108, -0.9938, -0.278, -0.5935, -0.7553, -0.4798, -0.4361, -0.7613, -0.4773, -0.4963, -0.7252, -0.278, -0.5935, -0.7553, -0.4773, -0.4963, -0.7252, -0.258, -0.6462, -0.7182, -0.258, -0.6462, -0.7182, -0.4773, -0.4963, -0.7252, -0.5562, -0.5778, -0.5973, -0.258, -0.6462, -0.7182, -0.5562, -0.5778, -0.5973, -0.3008, -0.7494, -0.5898, -0.3008, -0.7494, -0.5898, -0.5562, -0.5778, -0.5973, -0.6837, -0.7102, -0.1681, -0.3008, -0.7494, -0.5898, -0.6837, -0.7102, -0.1681, -0.3645, -0.9163, -0.1661, -0.3645, -0.9163, -0.1661, -0.6837, -0.7102, -0.1681, -0.5647, -0.5995, 0.5672, -0.3645, -0.9163, -0.1661, -0.5647, -0.5995, 0.5672, -0.2974, -0.7742, 0.5587, -0.2974, -0.7742, 0.5587, -0.5647, -0.5995, 0.5672, -0.3722, -0.3934, 0.8407, -0.2974, -0.7742, 0.5587, -0.3722, -0.3934, 0.8407, -0.1991, -0.5113, 0.836, -0.1991, -0.5113, 0.836, -0.3722, -0.3934, 0.8407, -0.3373, -0.352, 0.8731, -0.1991, -0.5113, 0.836, -0.3373, -0.352, 0.8731, -0.1825, -0.4591, 0.8694, -0.1825, -0.4591, 0.8694, -0.3373, -0.352, 0.8731, -0.4169, -0.4282, 0.8018, -0.1825, -0.4591, 0.8694, -0.4169, -0.4282, 0.8018, -0.2275, -0.56, 0.7966, -0.2275, -0.56, 0.7966, -0.4169, -0.4282, 0.8018, -0.6883, -0.7221, -0.06933, -0.2275, -0.56, 0.7966, -0.6883, -0.7221, -0.06933, -0.366, -0.9281, -0.06837, -0.366, -0.9281, -0.06837, -0.6883, -0.7221, -0.06933, -0.283, -0.3125, -0.9068, -0.366, -0.9281, -0.06837, -0.283, -0.3125, -0.9068, -0.1474, -0.4011, -0.9041, -0.1474, -0.4011, -0.9041, -0.283, -0.3125, -0.9068, -0.1165, -0.1263, -0.9851, -0.1474, -0.4011, -0.9041, -0.1165, -0.1263, -0.9851, -0.06169, -0.1636, -0.9846, -0.06169, -0.1636, -0.9846, -0.1165, -0.1263, -0.9851, -0.07152, -0.082, -0.9941, -0.06169, -0.1636, -0.9846, -0.07152, -0.082, -0.9941, -0.03639, -0.1046, -0.9939, -0.4798, -0.4361, -0.7613, -0.6072, -0.2162, -0.7646, -0.6291, -0.27, -0.7289, -0.4798, -0.4361, -0.7613, -0.6291, -0.27, -0.7289, -0.4773, -0.4963, -0.7252, -0.4773, -0.4963, -0.7252, -0.6291, -0.27, -0.7289, -0.7344, -0.314, -0.6017, -0.4773, -0.4963, -0.7252, -0.7344, -0.314, -0.6017, -0.5562, -0.5778, -0.5973, -0.5562, -0.5778, -0.5973, -0.7344, -0.314, -0.6017, -0.9049, -0.3894, -0.1717, -0.5562, -0.5778, -0.5973, -0.9049, -0.3894, -0.1717, -0.6837, -0.7102, -0.1681, -0.6837, -0.7102, -0.1681, -0.9049, -0.3894, -0.1717, -0.7508, -0.3323, 0.5709, -0.6837, -0.7102, -0.1681, -0.7508, -0.3323, 0.5709, -0.5647, -0.5995, 0.5672, -0.5647, -0.5995, 0.5672, -0.7508, -0.3323, 0.5709, -0.4918, -0.215, 0.8437, -0.5647, -0.5995, 0.5672, -0.4918, -0.215, 0.8437, -0.3722, -0.3934, 0.8407, -0.3722, -0.3934, 0.8407, -0.4918, -0.215, 0.8437, -0.4434, -0.1914, 0.8757, -0.3722, -0.3934, 0.8407, -0.4434, -0.1914, 0.8757, -0.3373, -0.352, 0.8731, -0.3373, -0.352, 0.8731, -0.4434, -0.1914, 0.8757, -0.546, -0.2307, 0.8054, -0.3373, -0.352, 0.8731, -0.546, -0.2307, 0.8054, -0.4169, -0.4282, 0.8018, -0.4169, -0.4282, 0.8018, -0.546, -0.2307, 0.8054, -0.9147, -0.398, -0.07043, -0.4169, -0.4282, 0.8018, -0.9147, -0.398, -0.07043, -0.6883, -0.7221, -0.06933, -0.6883, -0.7221, -0.06933, -0.9147, -0.398, -0.07043, -0.378, -0.1758, -0.9089, -0.6883, -0.7221, -0.06933, -0.378, -0.1758, -0.9089, -0.283, -0.3125, -0.9068, -0.283, -0.3125, -0.9068, -0.378, -0.1758, -0.9089, -0.1543, -0.07029, -0.9855, -0.283, -0.3125, -0.9068, -0.1543, -0.07029, -0.9855, -0.1165, -0.1263, -0.9851, -0.1165, -0.1263, -0.9851, -0.1543, -0.07029, -0.9855, -0.09663, -0.04688, -0.9942, -0.1165, -0.1263, -0.9851, -0.09663, -0.04688, -0.9942, -0.07152, -0.082, -0.9941, -0.6072, -0.2162, -0.7646, -0.6408, 0.04647, -0.7663, -0.6813, 0.00179, -0.732, -0.6072, -0.2162, -0.7646, -0.6813, 0.00179, -0.732, -0.6291, -0.27, -0.7289, -0.6291, -0.27, -0.7289, -0.6813, 0.00179, -0.732, -0.7957, 0.001947, -0.6057, -0.6291, -0.27, -0.7289, -0.7957, 0.001947, -0.6057, -0.7344, -0.314, -0.6017, -0.7344, -0.314, -0.6017, -0.7957, 0.001947, -0.6057, -0.9849, 0.002207, -0.1732, -0.7344, -0.314, -0.6017, -0.9849, 0.002207, -0.1732, -0.9049, -0.3894, -0.1717, -0.9049, -0.3894, -0.1717, -0.9849, 0.002207, -0.1732, -0.8184, -0.00759, 0.5746, -0.9049, -0.3894, -0.1717, -0.8184, -0.00759, 0.5746, -0.7508, -0.3323, 0.5709, -0.7508, -0.3323, 0.5709, -0.8184, -0.00759, 0.5746, -0.5328, -0.002949, 0.8462, -0.7508, -0.3323, 0.5709, -0.5328, -0.002949, 0.8462, -0.4918, -0.215, 0.8437, -0.4918, -0.215, 0.8437, -0.5328, -0.002949, 0.8462, -0.479, 0.0002719, 0.8778, -0.4918, -0.215, 0.8437, -0.479, 0.0002719, 0.8778, -0.4434, -0.1914, 0.8757, -0.4434, -0.1914, 0.8757, -0.479, 0.0002719, 0.8778, -0.5894, 0.005017, 0.8078, -0.4434, -0.1914, 0.8757, -0.5894, 0.005017, 0.8078, -0.546, -0.2307, 0.8054, -0.546, -0.2307, 0.8054, -0.5894, 0.005017, 0.8078, -0.9974, -0.002552, -0.07144, -0.546, -0.2307, 0.8054, -0.9974, -0.002552, -0.07144, -0.9147, -0.398, -0.07043, -0.9147, -0.398, -0.07043, -0.9974, -0.002552, -0.07144, -0.4134, -0.01203, -0.9105, -0.9147, -0.398, -0.07043, -0.4134, -0.01203, -0.9105, -0.378, -0.1758, -0.9089, -0.378, -0.1758, -0.9089, -0.4134, -0.01203, -0.9105, -0.1679, -0.003417, -0.9858, -0.378, -0.1758, -0.9089, -0.1679, -0.003417, -0.9858, -0.1543, -0.07029, -0.9855, -0.1543, -0.07029, -0.9855, -0.1679, -0.003417, -0.9858, -0.1061, -0.005187, -0.9943, -0.1543, -0.07029, -0.9855, -0.1061, -0.005187, -0.9943, -0.09663, -0.04688, -0.9942, -0.6408, 0.04647, -0.7663, -0.575, 0.2935, -0.7637, -0.6279, 0.2734, -0.7287, -0.6408, 0.04647, -0.7663, -0.6279, 0.2734, -0.7287, -0.6813, 0.00179, -0.732, -0.6813, 0.00179, -0.732, -0.6279, 0.2734, -0.7287, -0.732, 0.3201, -0.6015, -0.6813, 0.00179, -0.732, -0.732, 0.3201, -0.6015, -0.7957, 0.001947, -0.6057, -0.7957, 0.001947, -0.6057, -0.732, 0.3201, -0.6015, -0.9039, 0.3922, -0.1711, -0.7957, 0.001947, -0.6057, -0.9039, 0.3922, -0.1711, -0.9849, 0.002207, -0.1732, -0.9849, 0.002207, -0.1732, -0.9039, 0.3922, -0.1711, -0.7575, 0.3172, 0.5706, -0.9849, 0.002207, -0.1732, -0.7575, 0.3172, 0.5706, -0.8184, -0.00759, 0.5746, -0.8184, -0.00759, 0.5746, -0.7575, 0.3172, 0.5706, -0.4941, 0.2099, 0.8437, -0.8184, -0.00759, 0.5746, -0.4941, 0.2099, 0.8437, -0.5328, -0.002949, 0.8462, -0.5328, -0.002949, 0.8462, -0.4941, 0.2099, 0.8437, -0.4429, 0.1919, 0.8758, -0.5328, -0.002949, 0.8462, -0.4429, 0.1919, 0.8758, -0.479, 0.0002719, 0.8778, -0.479, 0.0002719, 0.8778, -0.4429, 0.1919, 0.8758, -0.5422, 0.24, 0.8053, -0.479, 0.0002719, 0.8778, -0.5422, 0.24, 0.8053, -0.5894, 0.005017, 0.8078, -0.5894, 0.005017, 0.8078, -0.5422, 0.24, 0.8053, -0.9165, 0.3939, -0.07042, -0.5894, 0.005017, 0.8078, -0.9165, 0.3939, -0.07042, -0.9974, -0.002552, -0.07144, -0.9974, -0.002552, -0.07144, -0.9165, 0.3939, -0.07042, -0.3865, 0.1547, -0.9092, -0.9974, -0.002552, -0.07144, -0.3865, 0.1547, -0.9092, -0.4134, -0.01203, -0.9105, -0.4134, -0.01203, -0.9105, -0.3865, 0.1547, -0.9092, -0.1569, 0.06447, -0.9855, -0.4134, -0.01203, -0.9105, -0.1569, 0.06447, -0.9855, -0.1679, -0.003417, -0.9858, -0.1679, -0.003417, -0.9858, -0.1569, 0.06447, -0.9855, -0.1002, 0.03814, -0.9942, -0.1679, -0.003417, -0.9858, -0.1002, 0.03814, -0.9942, -0.1061, -0.005187, -0.9943, -0.575, 0.2935, -0.7637, -0.4166, 0.4998, -0.7594, -0.4752, 0.4983, -0.7251, -0.575, 0.2935, -0.7637, -0.4752, 0.4983, -0.7251, -0.6279, 0.2734, -0.7287, -0.6279, 0.2734, -0.7287, -0.4752, 0.4983, -0.7251, -0.5534, 0.5805, -0.5973, -0.6279, 0.2734, -0.7287, -0.5534, 0.5805, -0.5973, -0.732, 0.3201, -0.6015, -0.732, 0.3201, -0.6015, -0.5534, 0.5805, -0.5973, -0.68, 0.7137, -0.168, -0.732, 0.3201, -0.6015, -0.68, 0.7137, -0.168, -0.9039, 0.3922, -0.1711, -0.9039, 0.3922, -0.1711, -0.68, 0.7137, -0.168, -0.5745, 0.5899, 0.5674, -0.9039, 0.3922, -0.1711, -0.5745, 0.5899, 0.5674, -0.7575, 0.3172, 0.5706, -0.7575, 0.3172, 0.5706, -0.5745, 0.5899, 0.5674, -0.3769, 0.3886, 0.8408, -0.7575, 0.3172, 0.5706, -0.3769, 0.3886, 0.8408, -0.4941, 0.2099, 0.8437, -0.4941, 0.2099, 0.8437, -0.3769, 0.3886, 0.8408, -0.3372, 0.3521, 0.8731, -0.4941, 0.2099, 0.8437, -0.3372, 0.3521, 0.8731, -0.4429, 0.1919, 0.8758, -0.4429, 0.1919, 0.8758, -0.3372, 0.3521, 0.8731, -0.41, 0.4353, 0.8015, -0.4429, 0.1919, 0.8758, -0.41, 0.4353, 0.8015, -0.5422, 0.24, 0.8053, -0.5422, 0.24, 0.8053, -0.41, 0.4353, 0.8015, -0.6917, 0.7188, -0.06946, -0.5422, 0.24, 0.8053, -0.6917, 0.7188, -0.06946, -0.9165, 0.3939, -0.07042, -0.9165, 0.3939, -0.07042, -0.6917, 0.7188, -0.06946, -0.2994, 0.2955, -0.9072, -0.9165, 0.3939, -0.07042, -0.2994, 0.2955, -0.9072, -0.3865, 0.1547, -0.9092, -0.3865, 0.1547, -0.9092, -0.2994, 0.2955, -0.9072, -0.121, 0.1216, -0.9852, -0.3865, 0.1547, -0.9092, -0.121, 0.1216, -0.9852, -0.1569, 0.06447, -0.9855, -0.1569, 0.06447, -0.9855, -0.121, 0.1216, -0.9852, -0.07844, 0.07477, -0.9941, -0.1569, 0.06447, -0.9855, -0.07844, 0.07477, -0.9941, -0.1002, 0.03814, -0.9942, -0.4166, 0.4998, -0.7594, -0.2042, 0.6248, -0.7536, -0.2548, 0.6473, -0.7184, -0.4166, 0.4998, -0.7594, -0.2548, 0.6473, -0.7184, -0.4752, 0.4983, -0.7251, -0.4752, 0.4983, -0.7251, -0.2548, 0.6473, -0.7184, -0.2948, 0.7517, -0.5899, -0.4752, 0.4983, -0.7251, -0.2948, 0.7517, -0.5899, -0.5534, 0.5805, -0.5973, -0.5534, 0.5805, -0.5973, -0.2948, 0.7517, -0.5899, -0.3621, 0.9171, -0.1667, -0.5534, 0.5805, -0.5973, -0.3621, 0.9171, -0.1667, -0.68, 0.7137, -0.168, -0.68, 0.7137, -0.168, -0.3621, 0.9171, -0.1667, -0.3117, 0.7681, 0.5594, -0.68, 0.7137, -0.168, -0.3117, 0.7681, 0.5594, -0.5745, 0.5899, 0.5674, -0.5745, 0.5899, 0.5674, -0.3117, 0.7681, 0.5594, -0.2041, 0.509, 0.8362, -0.5745, 0.5899, 0.5674, -0.2041, 0.509, 0.8362, -0.3769, 0.3886, 0.8408, -0.3769, 0.3886, 0.8408, -0.2041, 0.509, 0.8362, -0.1819, 0.4595, 0.8693, -0.3769, 0.3886, 0.8408, -0.1819, 0.4595, 0.8693, -0.3372, 0.3521, 0.8731, -0.3372, 0.3521, 0.8731, -0.1819, 0.4595, 0.8693, -0.2186, 0.5638, 0.7964, -0.3372, 0.3521, 0.8731, -0.2186, 0.5638, 0.7964, -0.41, 0.4353, 0.8015, -0.41, 0.4353, 0.8015, -0.2186, 0.5638, 0.7964, -0.3698, 0.9266, -0.06833, -0.41, 0.4353, 0.8015, -0.3698, 0.9266, -0.06833, -0.6917, 0.7188, -0.06946, -0.6917, 0.7188, -0.06946, -0.3698, 0.9266, -0.06833, -0.1676, 0.3927, -0.9043, -0.6917, 0.7188, -0.06946, -0.1676, 0.3927, -0.9043, -0.2994, 0.2955, -0.9072, -0.2994, 0.2955, -0.9072, -0.1676, 0.3927, -0.9043, -0.06729, 0.1611, -0.9846, -0.2994, 0.2955, -0.9072, -0.06729, 0.1611, -0.9846, -0.121, 0.1216, -0.9852, -0.121, 0.1216, -0.9852, -0.06729, 0.1611, -0.9846, -0.0448, 0.101, -0.9939, -0.121, 0.1216, -0.9852, -0.0448, 0.101, -0.9939, -0.07844, 0.07477, -0.9941, -0.2042, 0.6248, -0.7536, 0.04364, 0.6569, -0.7527, 0.001671, 0.6969, -0.7172, -0.2042, 0.6248, -0.7536, 0.001671, 0.6969, -0.7172, -0.2548, 0.6473, -0.7184, -0.2548, 0.6473, -0.7184, 0.001671, 0.6969, -0.7172, 0.001925, 0.808, -0.5891, -0.2548, 0.6473, -0.7184, 0.001925, 0.808, -0.5891, -0.2948, 0.7517, -0.5899, -0.2948, 0.7517, -0.5899, 0.001925, 0.808, -0.5891, 0.002005, 0.9861, -0.166, -0.2948, 0.7517, -0.5899, 0.002005, 0.9861, -0.166, -0.3621, 0.9171, -0.1667, -0.3621, 0.9171, -0.1667, 0.002005, 0.9861, -0.166, -0.007011, 0.8298, 0.5579, -0.3621, 0.9171, -0.1667, -0.007011, 0.8298, 0.5579, -0.3117, 0.7681, 0.5594, -0.3117, 0.7681, 0.5594, -0.007011, 0.8298, 0.5579, -0.002784, 0.5493, 0.8356, -0.3117, 0.7681, 0.5594, -0.002784, 0.5493, 0.8356, -0.2041, 0.509, 0.8362, -0.2041, 0.509, 0.8362, -0.002784, 0.5493, 0.8356, 0.0003473, 0.495, 0.8689, -0.2041, 0.509, 0.8362, 0.0003473, 0.495, 0.8689, -0.1819, 0.4595, 0.8693, -0.1819, 0.4595, 0.8693, 0.0003473, 0.495, 0.8689, 0.004735, 0.606, 0.7954, -0.1819, 0.4595, 0.8693, 0.004735, 0.606, 0.7954, -0.2186, 0.5638, 0.7964, -0.2186, 0.5638, 0.7964, 0.004735, 0.606, 0.7954, -0.002384, 0.9976, -0.06848, -0.2186, 0.5638, 0.7964, -0.002384, 0.9976, -0.06848, -0.3698, 0.9266, -0.06833, -0.3698, 0.9266, -0.06833, -0.002384, 0.9976, -0.06848, -0.01148, 0.4283, -0.9036, -0.3698, 0.9266, -0.06833, -0.01148, 0.4283, -0.9036, -0.1676, 0.3927, -0.9043, -0.1676, 0.3927, -0.9043, -0.01148, 0.4283, -0.9036, -0.003344, 0.1752, -0.9845, -0.1676, 0.3927, -0.9043, -0.003344, 0.1752, -0.9845, -0.06729, 0.1611, -0.9846, -0.06729, 0.1611, -0.9846, -0.003344, 0.1752, -0.9845, -0.004779, 0.1108, -0.9938, -0.06729, 0.1611, -0.9846, -0.004779, 0.1108, -0.9938, -0.0448, 0.101, -0.9939, 0.04364, 0.6569, -0.7527, 0.2782, 0.5935, -0.7552, 0.2581, 0.6461, -0.7183, 0.04364, 0.6569, -0.7527, 0.2581, 0.6461, -0.7183, 0.001671, 0.6969, -0.7172, 0.001671, 0.6969, -0.7172, 0.2581, 0.6461, -0.7183, 0.3008, 0.7494, -0.5899, 0.001671, 0.6969, -0.7172, 0.3008, 0.7494, -0.5899, 0.001925, 0.808, -0.5891, 0.001925, 0.808, -0.5891, 0.3008, 0.7494, -0.5899, 0.3647, 0.9162, -0.1661, 0.001925, 0.808, -0.5891, 0.3647, 0.9162, -0.1661, 0.002005, 0.9861, -0.166, 0.002005, 0.9861, -0.166, 0.3647, 0.9162, -0.1661, 0.2973, 0.7743, 0.5587, 0.002005, 0.9861, -0.166, 0.2973, 0.7743, 0.5587, -0.007011, 0.8298, 0.5579, -0.007011, 0.8298, 0.5579, 0.2973, 0.7743, 0.5587, 0.1993, 0.5112, 0.836, -0.007011, 0.8298, 0.5579, 0.1993, 0.5112, 0.836, -0.002784, 0.5493, 0.8356, -0.002784, 0.5493, 0.8356, 0.1993, 0.5112, 0.836, 0.1825, 0.4591, 0.8694, -0.002784, 0.5493, 0.8356, 0.1825, 0.4591, 0.8694, 0.0003473, 0.495, 0.8689, 0.0003473, 0.495, 0.8689, 0.1825, 0.4591, 0.8694, 0.2275, 0.56, 0.7966, 0.0003473, 0.495, 0.8689, 0.2275, 0.56, 0.7966, 0.004735, 0.606, 0.7954, 0.004735, 0.606, 0.7954, 0.2275, 0.56, 0.7966, 0.3659, 0.9281, -0.06837, 0.004735, 0.606, 0.7954, 0.3659, 0.9281, -0.06837, -0.002384, 0.9976, -0.06848, -0.002384, 0.9976, -0.06848, 0.3659, 0.9281, -0.06837, 0.1473, 0.4011, -0.9041, -0.002384, 0.9976, -0.06848, 0.1473, 0.4011, -0.9041, -0.01148, 0.4283, -0.9036, -0.01148, 0.4283, -0.9036, 0.1473, 0.4011, -0.9041, 0.06167, 0.1636, -0.9846, -0.01148, 0.4283, -0.9036, 0.06167, 0.1636, -0.9846, -0.003344, 0.1752, -0.9845, -0.003344, 0.1752, -0.9845, 0.06167, 0.1636, -0.9846, 0.03665, 0.1045, -0.9938, -0.003344, 0.1752, -0.9845, 0.03665, 0.1045, -0.9938, -0.004779, 0.1108, -0.9938, 0.2782, 0.5935, -0.7552, 0.4799, 0.4361, -0.7613, 0.4773, 0.4963, -0.7252, 0.2782, 0.5935, -0.7552, 0.4773, 0.4963, -0.7252, 0.2581, 0.6461, -0.7183, 0.2581, 0.6461, -0.7183, 0.4773, 0.4963, -0.7252, 0.5563, 0.5778, -0.5973, 0.2581, 0.6461, -0.7183, 0.5563, 0.5778, -0.5973, 0.3008, 0.7494, -0.5899, 0.3008, 0.7494, -0.5899, 0.5563, 0.5778, -0.5973, 0.6837, 0.7101, -0.1681, 0.3008, 0.7494, -0.5899, 0.6837, 0.7101, -0.1681, 0.3647, 0.9162, -0.1661, 0.3647, 0.9162, -0.1661, 0.6837, 0.7101, -0.1681, 0.5646, 0.5996, 0.5671, 0.3647, 0.9162, -0.1661, 0.5646, 0.5996, 0.5671, 0.2973, 0.7743, 0.5587, 0.2973, 0.7743, 0.5587, 0.5646, 0.5996, 0.5671, 0.3722, 0.3933, 0.8407, 0.2973, 0.7743, 0.5587, 0.3722, 0.3933, 0.8407, 0.1993, 0.5112, 0.836, 0.1993, 0.5112, 0.836, 0.3722, 0.3933, 0.8407, 0.3372, 0.352, 0.8731, 0.1993, 0.5112, 0.836, 0.3372, 0.352, 0.8731, 0.1825, 0.4591, 0.8694, 0.1825, 0.4591, 0.8694, 0.3372, 0.352, 0.8731, 0.417, 0.4282, 0.8017, 0.1825, 0.4591, 0.8694, 0.417, 0.4282, 0.8017, 0.2275, 0.56, 0.7966, 0.2275, 0.56, 0.7966, 0.417, 0.4282, 0.8017, 0.6883, 0.7221, -0.06937, 0.2275, 0.56, 0.7966, 0.6883, 0.7221, -0.06937, 0.3659, 0.9281, -0.06837, 0.3659, 0.9281, -0.06837, 0.6883, 0.7221, -0.06937, 0.2829, 0.3125, -0.9068, 0.3659, 0.9281, -0.06837, 0.2829, 0.3125, -0.9068, 0.1473, 0.4011, -0.9041, 0.1473, 0.4011, -0.9041, 0.2829, 0.3125, -0.9068, 0.1164, 0.1263, -0.9851, 0.1473, 0.4011, -0.9041, 0.1164, 0.1263, -0.9851, 0.06167, 0.1636, -0.9846, 0.06167, 0.1636, -0.9846, 0.1164, 0.1263, -0.9851, 0.07164, 0.08202, -0.9941, 0.06167, 0.1636, -0.9846, 0.07164, 0.08202, -0.9941, 0.03665, 0.1045, -0.9938, 0.4799, 0.4361, -0.7613, 0.6072, 0.2163, -0.7645, 0.6291, 0.27, -0.7289, 0.4799, 0.4361, -0.7613, 0.6291, 0.27, -0.7289, 0.4773, 0.4963, -0.7252, 0.4773, 0.4963, -0.7252, 0.6291, 0.27, -0.7289, 0.7344, 0.314, -0.6017, 0.4773, 0.4963, -0.7252, 0.7344, 0.314, -0.6017, 0.5563, 0.5778, -0.5973, 0.5563, 0.5778, -0.5973, 0.7344, 0.314, -0.6017, 0.9048, 0.3896, -0.1717, 0.5563, 0.5778, -0.5973, 0.9048, 0.3896, -0.1717, 0.6837, 0.7101, -0.1681, 0.6837, 0.7101, -0.1681, 0.9048, 0.3896, -0.1717, 0.7508, 0.3323, 0.5708, 0.6837, 0.7101, -0.1681, 0.7508, 0.3323, 0.5708, 0.5646, 0.5996, 0.5671, 0.5646, 0.5996, 0.5671, 0.7508, 0.3323, 0.5708, 0.4918, 0.2149, 0.8437, 0.5646, 0.5996, 0.5671, 0.4918, 0.2149, 0.8437, 0.3722, 0.3933, 0.8407, 0.3722, 0.3933, 0.8407, 0.4918, 0.2149, 0.8437, 0.4434, 0.1914, 0.8756, 0.3722, 0.3933, 0.8407, 0.4434, 0.1914, 0.8756, 0.3372, 0.352, 0.8731, 0.3372, 0.352, 0.8731, 0.4434, 0.1914, 0.8756, 0.546, 0.2308, 0.8054, 0.3372, 0.352, 0.8731, 0.546, 0.2308, 0.8054, 0.417, 0.4282, 0.8017, 0.417, 0.4282, 0.8017, 0.546, 0.2308, 0.8054, 0.9147, 0.398, -0.07049, 0.417, 0.4282, 0.8017, 0.9147, 0.398, -0.07049, 0.6883, 0.7221, -0.06937, 0.6883, 0.7221, -0.06937, 0.9147, 0.398, -0.07049, 0.378, 0.1758, -0.909, 0.6883, 0.7221, -0.06937, 0.378, 0.1758, -0.909, 0.2829, 0.3125, -0.9068, 0.2829, 0.3125, -0.9068, 0.378, 0.1758, -0.909, 0.1543, 0.07032, -0.9855, 0.2829, 0.3125, -0.9068, 0.1543, 0.07032, -0.9855, 0.1164, 0.1263, -0.9851, 0.1164, 0.1263, -0.9851, 0.1543, 0.07032, -0.9855, 0.09676, 0.04694, -0.9942, 0.1164, 0.1263, -0.9851, 0.09676, 0.04694, -0.9942, 0.07164, 0.08202, -0.9941, 0.6072, 0.2163, -0.7645, 0.6408, -0.04645, -0.7663, 0.6812, -0.001812, -0.7321, 0.6072, 0.2163, -0.7645, 0.6812, -0.001812, -0.7321, 0.6291, 0.27, -0.7289, 0.6291, 0.27, -0.7289, 0.6812, -0.001812, -0.7321, 0.7957, -0.001956, -0.6057, 0.6291, 0.27, -0.7289, 0.7957, -0.001956, -0.6057, 0.7344, 0.314, -0.6017, 0.7344, 0.314, -0.6017, 0.7957, -0.001956, -0.6057, 0.9849, -0.002123, -0.1731, 0.7344, 0.314, -0.6017, 0.9849, -0.002123, -0.1731, 0.9048, 0.3896, -0.1717, 0.9048, 0.3896, -0.1717, 0.9849, -0.002123, -0.1731, 0.8185, 0.007379, 0.5745, 0.9048, 0.3896, -0.1717, 0.8185, 0.007379, 0.5745, 0.7508, 0.3323, 0.5708, 0.7508, 0.3323, 0.5708, 0.8185, 0.007379, 0.5745, 0.5328, 0.002878, 0.8462, 0.7508, 0.3323, 0.5708, 0.5328, 0.002878, 0.8462, 0.4918, 0.2149, 0.8437, 0.4918, 0.2149, 0.8437, 0.5328, 0.002878, 0.8462, 0.479, -0.0003472, 0.8778, 0.4918, 0.2149, 0.8437, 0.479, -0.0003472, 0.8778, 0.4434, 0.1914, 0.8756, 0.4434, 0.1914, 0.8756, 0.479, -0.0003472, 0.8778, 0.5894, -0.005076, 0.8078, 0.4434, 0.1914, 0.8756, 0.5894, -0.005076, 0.8078, 0.546, 0.2308, 0.8054, 0.546, 0.2308, 0.8054, 0.5894, -0.005076, 0.8078, 0.9974, 0.002589, -0.07143, 0.546, 0.2308, 0.8054, 0.9974, 0.002589, -0.07143, 0.9147, 0.398, -0.07049, 0.9147, 0.398, -0.07049, 0.9974, 0.002589, -0.07143, 0.4134, 0.01202, -0.9105, 0.9147, 0.398, -0.07049, 0.4134, 0.01202, -0.9105, 0.378, 0.1758, -0.909, 0.378, 0.1758, -0.909, 0.4134, 0.01202, -0.9105, 0.1679, 0.003391, -0.9858, 0.378, 0.1758, -0.909, 0.1679, 0.003391, -0.9858, 0.1543, 0.07032, -0.9855, 0.1543, 0.07032, -0.9855, 0.1679, 0.003391, -0.9858, 0.106, 0.005162, -0.9943, 0.1543, 0.07032, -0.9855, 0.106, 0.005162, -0.9943, 0.09676, 0.04694, -0.9942, 0.6408, -0.04645, -0.7663, 0.575, -0.2936, -0.7637, 0.6279, -0.2735, -0.7287, 0.6408, -0.04645, -0.7663, 0.6279, -0.2735, -0.7287, 0.6812, -0.001812, -0.7321, 0.6812, -0.001812, -0.7321, 0.6279, -0.2735, -0.7287, 0.732, -0.3201, -0.6015, 0.6812, -0.001812, -0.7321, 0.732, -0.3201, -0.6015, 0.7957, -0.001956, -0.6057, 0.7957, -0.001956, -0.6057, 0.732, -0.3201, -0.6015, 0.9038, -0.3922, -0.171, 0.7957, -0.001956, -0.6057, 0.9038, -0.3922, -0.171, 0.9849, -0.002123, -0.1731, 0.9849, -0.002123, -0.1731, 0.9038, -0.3922, -0.171, 0.7575, -0.3172, 0.5707, 0.9849, -0.002123, -0.1731, 0.7575, -0.3172, 0.5707, 0.8185, 0.007379, 0.5745, 0.8185, 0.007379, 0.5745, 0.7575, -0.3172, 0.5707, 0.4942, -0.2099, 0.8437, 0.8185, 0.007379, 0.5745, 0.4942, -0.2099, 0.8437, 0.5328, 0.002878, 0.8462, 0.5328, 0.002878, 0.8462, 0.4942, -0.2099, 0.8437, 0.443, -0.1918, 0.8758, 0.5328, 0.002878, 0.8462, 0.443, -0.1918, 0.8758, 0.479, -0.0003472, 0.8778, 0.479, -0.0003472, 0.8778, 0.443, -0.1918, 0.8758, 0.5421, -0.2401, 0.8053, 0.479, -0.0003472, 0.8778, 0.5421, -0.2401, 0.8053, 0.5894, -0.005076, 0.8078, 0.5894, -0.005076, 0.8078, 0.5421, -0.2401, 0.8053, 0.9165, -0.3939, -0.07033, 0.5894, -0.005076, 0.8078, 0.9165, -0.3939, -0.07033, 0.9974, 0.002589, -0.07143, 0.9974, 0.002589, -0.07143, 0.9165, -0.3939, -0.07033, 0.3865, -0.1547, -0.9092, 0.9974, 0.002589, -0.07143, 0.3865, -0.1547, -0.9092, 0.4134, 0.01202, -0.9105, 0.4134, 0.01202, -0.9105, 0.3865, -0.1547, -0.9092, 0.1568, -0.06445, -0.9855, 0.4134, 0.01202, -0.9105, 0.1568, -0.06445, -0.9855, 0.1679, 0.003391, -0.9858, 0.1679, 0.003391, -0.9858, 0.1568, -0.06445, -0.9855, 0.1001, -0.03816, -0.9942, 0.1679, 0.003391, -0.9858, 0.1001, -0.03816, -0.9942, 0.106, 0.005162, -0.9943, 0.575, -0.2936, -0.7637, 0.4165, -0.4998, -0.7594, 0.4753, -0.4983, -0.7251, 0.575, -0.2936, -0.7637, 0.4753, -0.4983, -0.7251, 0.6279, -0.2735, -0.7287, 0.6279, -0.2735, -0.7287, 0.4753, -0.4983, -0.7251, 0.5534, -0.5805, -0.5973, 0.6279, -0.2735, -0.7287, 0.5534, -0.5805, -0.5973, 0.732, -0.3201, -0.6015, 0.732, -0.3201, -0.6015, 0.5534, -0.5805, -0.5973, 0.6799, -0.7138, -0.168, 0.732, -0.3201, -0.6015, 0.6799, -0.7138, -0.168, 0.9038, -0.3922, -0.171, 0.9038, -0.3922, -0.171, 0.6799, -0.7138, -0.168, 0.5744, -0.5899, 0.5675, 0.9038, -0.3922, -0.171, 0.5744, -0.5899, 0.5675, 0.7575, -0.3172, 0.5707, 0.7575, -0.3172, 0.5707, 0.5744, -0.5899, 0.5675, 0.3768, -0.3888, 0.8408, 0.7575, -0.3172, 0.5707, 0.3768, -0.3888, 0.8408, 0.4942, -0.2099, 0.8437, 0.4942, -0.2099, 0.8437, 0.3768, -0.3888, 0.8408, 0.3372, -0.3521, 0.8731, 0.4942, -0.2099, 0.8437, 0.3372, -0.3521, 0.8731, 0.443, -0.1918, 0.8758, 0.443, -0.1918, 0.8758, 0.3372, -0.3521, 0.8731, 0.4101, -0.4352, 0.8015, 0.443, -0.1918, 0.8758, 0.4101, -0.4352, 0.8015, 0.5421, -0.2401, 0.8053, 0.5421, -0.2401, 0.8053, 0.4101, -0.4352, 0.8015, 0.6918, -0.7187, -0.06941, 0.5421, -0.2401, 0.8053, 0.6918, -0.7187, -0.06941, 0.9165, -0.3939, -0.07033, 0.9165, -0.3939, -0.07033, 0.6918, -0.7187, -0.06941, 0.2995, -0.2955, -0.9072, 0.9165, -0.3939, -0.07033, 0.2995, -0.2955, -0.9072, 0.3865, -0.1547, -0.9092, 0.3865, -0.1547, -0.9092, 0.2995, -0.2955, -0.9072, 0.1209, -0.1215, -0.9852, 0.3865, -0.1547, -0.9092, 0.1209, -0.1215, -0.9852, 0.1568, -0.06445, -0.9855, 0.1568, -0.06445, -0.9855, 0.1209, -0.1215, -0.9852, 0.07866, -0.07475, -0.9941, 0.1568, -0.06445, -0.9855, 0.07866, -0.07475, -0.9941, 0.1001, -0.03816, -0.9942, 0.04491, -0.101, -0.9939, 0.004967, -0.1108, -0.9938, -6.969e-06, -2.11e-06, -1.0, 0.004967, -0.1108, -0.9938, -0.03639, -0.1046, -0.9939, -6.969e-06, -2.11e-06, -1.0, -0.03639, -0.1046, -0.9939, -0.07152, -0.082, -0.9941, -6.969e-06, -2.11e-06, -1.0, -0.07152, -0.082, -0.9941, -0.09663, -0.04688, -0.9942, -6.969e-06, -2.11e-06, -1.0, -0.09663, -0.04688, -0.9942, -0.1061, -0.005187, -0.9943, -6.969e-06, -2.11e-06, -1.0, -0.1061, -0.005187, -0.9943, -0.1002, 0.03814, -0.9942, -6.969e-06, -2.11e-06, -1.0, -0.1002, 0.03814, -0.9942, -0.07844, 0.07477, -0.9941, -6.969e-06, -2.11e-06, -1.0, -0.07844, 0.07477, -0.9941, -0.0448, 0.101, -0.9939, -6.969e-06, -2.11e-06, -1.0, -0.0448, 0.101, -0.9939, -0.004779, 0.1108, -0.9938, -6.969e-06, -2.11e-06, -1.0, -0.004779, 0.1108, -0.9938, 0.03665, 0.1045, -0.9938, -6.969e-06, -2.11e-06, -1.0, 0.03665, 0.1045, -0.9938, 0.07164, 0.08202, -0.9941, -6.969e-06, -2.11e-06, -1.0, 0.07164, 0.08202, -0.9941, 0.09676, 0.04694, -0.9942, -6.969e-06, -2.11e-06, -1.0, 0.09676, 0.04694, -0.9942, 0.106, 0.005162, -0.9943, -6.969e-06, -2.11e-06, -1.0, 0.106, 0.005162, -0.9943, 0.1001, -0.03816, -0.9942, -6.969e-06, -2.11e-06, -1.0, 0.1001, -0.03816, -0.9942, 0.07866, -0.07475, -0.9941, -6.969e-06, -2.11e-06, -1.0, -0.2549, -0.6473, -0.7184, -0.2041, -0.6248, -0.7537, -0.4165, -0.4998, -0.7595, -0.4752, -0.4984, -0.7251, -0.2549, -0.6473, -0.7184, -0.4165, -0.4998, -0.7595, -0.2948, -0.7518, -0.5899, -0.2549, -0.6473, -0.7184, -0.4752, -0.4984, -0.7251, -0.5533, -0.5806, -0.5973, -0.2948, -0.7518, -0.5899, -0.4752, -0.4984, -0.7251, -0.3621, -0.9171, -0.1666, -0.2948, -0.7518, -0.5899, -0.5533, -0.5806, -0.5973, -0.68, -0.7137, -0.168, -0.3621, -0.9171, -0.1666, -0.5533, -0.5806, -0.5973, -0.3119, -0.7679, 0.5595, -0.3621, -0.9171, -0.1666, -0.68, -0.7137, -0.168, -0.5746, -0.5897, 0.5675, -0.3119, -0.7679, 0.5595, -0.68, -0.7137, -0.168, -0.2041, -0.509, 0.8362, -0.3119, -0.7679, 0.5595, -0.5746, -0.5897, 0.5675, -0.3769, -0.3887, 0.8408, -0.2041, -0.509, 0.8362, -0.5746, -0.5897, 0.5675, -0.182, -0.4596, 0.8693, -0.2041, -0.509, 0.8362, -0.3769, -0.3887, 0.8408, -0.3371, -0.3521, 0.8731, -0.182, -0.4596, 0.8693, -0.3769, -0.3887, 0.8408, -0.2187, -0.5638, 0.7964, -0.182, -0.4596, 0.8693, -0.3371, -0.3521, 0.8731, -0.41, -0.4352, 0.8015, -0.2187, -0.5638, 0.7964, -0.3371, -0.3521, 0.8731, -0.3699, -0.9266, -0.06837, -0.2187, -0.5638, 0.7964, -0.41, -0.4352, 0.8015, -0.6918, -0.7188, -0.06941, -0.3699, -0.9266, -0.06837, -0.41, -0.4352, 0.8015, -0.1676, -0.3927, -0.9043, -0.3699, -0.9266, -0.06837, -0.6918, -0.7188, -0.06941, -0.2994, -0.2955, -0.9072, -0.1676, -0.3927, -0.9043, -0.6918, -0.7188, -0.06941, -0.06729, -0.1611, -0.9846, -0.1676, -0.3927, -0.9043, -0.2994, -0.2955, -0.9072, -0.1209, -0.1215, -0.9852, -0.06729, -0.1611, -0.9846, -0.2994, -0.2955, -0.9072, -0.04491, -0.101, -0.9939, -0.06729, -0.1611, -0.9846, -0.1209, -0.1215, -0.9852, -0.07858, -0.07476, -0.9941, -0.04491, -0.101, -0.9939, -0.1209, -0.1215, -0.9852, 6.637e-06, -2.065e-06, -1.0, -0.04491, -0.101, -0.9939, -0.07858, -0.07476, -0.9941, 0.001735, -0.6968, -0.7172, 0.04378, -0.6569, -0.7527, -0.2041, -0.6248, -0.7537, -0.2549, -0.6473, -0.7184, 0.001735, -0.6968, -0.7172, -0.2041, -0.6248, -0.7537, 0.002035, -0.808, -0.5891, 0.001735, -0.6968, -0.7172, -0.2549, -0.6473, -0.7184, -0.2948, -0.7518, -0.5899, 0.002035, -0.808, -0.5891, -0.2549, -0.6473, -0.7184, 0.001982, -0.9861, -0.1659, 0.002035, -0.808, -0.5891, -0.2948, -0.7518, -0.5899, -0.3621, -0.9171, -0.1666, 0.001982, -0.9861, -0.1659, -0.2948, -0.7518, -0.5899, -0.007148, -0.8298, 0.558, 0.001982, -0.9861, -0.1659, -0.3621, -0.9171, -0.1666, -0.3119, -0.7679, 0.5595, -0.007148, -0.8298, 0.558, -0.3621, -0.9171, -0.1666, 0.0001718, -0.5493, 0.8356, -0.007148, -0.8298, 0.558, -0.3119, -0.7679, 0.5595, -0.2041, -0.509, 0.8362, 0.0001718, -0.5493, 0.8356, -0.3119, -0.7679, 0.5595, -2.689e-06, -0.495, 0.8689, 0.0001718, -0.5493, 0.8356, -0.2041, -0.509, 0.8362, -0.182, -0.4596, 0.8693, -2.689e-06, -0.495, 0.8689, -0.2041, -0.509, 0.8362, 0.004769, -0.606, 0.7955, -2.689e-06, -0.495, 0.8689, -0.182, -0.4596, 0.8693, -0.2187, -0.5638, 0.7964, 0.004769, -0.606, 0.7955, -0.182, -0.4596, 0.8693, -0.002372, -0.9976, -0.06855, 0.004769, -0.606, 0.7955, -0.2187, -0.5638, 0.7964, -0.3699, -0.9266, -0.06837, -0.002372, -0.9976, -0.06855, -0.2187, -0.5638, 0.7964, -0.0115, -0.4282, -0.9036, -0.002372, -0.9976, -0.06855, -0.3699, -0.9266, -0.06837, -0.1676, -0.3927, -0.9043, -0.0115, -0.4282, -0.9036, -0.3699, -0.9266, -0.06837, -0.003345, -0.1752, -0.9845, -0.0115, -0.4282, -0.9036, -0.1676, -0.3927, -0.9043, -0.06729, -0.1611, -0.9846, -0.003345, -0.1752, -0.9845, -0.1676, -0.3927, -0.9043, -0.004939, -0.1108, -0.9938, -0.003345, -0.1752, -0.9845, -0.06729, -0.1611, -0.9846, -0.04491, -0.101, -0.9939, -0.004939, -0.1108, -0.9938, -0.06729, -0.1611, -0.9846, 0.2581, -0.6462, -0.7182, 0.2781, -0.5935, -0.7553, 0.04378, -0.6569, -0.7527, 0.001735, -0.6968, -0.7172, 0.2581, -0.6462, -0.7182, 0.04378, -0.6569, -0.7527, 0.3007, -0.7494, -0.5898, 0.2581, -0.6462, -0.7182, 0.001735, -0.6968, -0.7172, 0.002035, -0.808, -0.5891, 0.3007, -0.7494, -0.5898, 0.001735, -0.6968, -0.7172, 0.3647, -0.9162, -0.1661, 0.3007, -0.7494, -0.5898, 0.002035, -0.808, -0.5891, 0.001982, -0.9861, -0.1659, 0.3647, -0.9162, -0.1661, 0.002035, -0.808, -0.5891, 0.2974, -0.7743, 0.5587, 0.3647, -0.9162, -0.1661, 0.001982, -0.9861, -0.1659, -0.007148, -0.8298, 0.558, 0.2974, -0.7743, 0.5587, 0.001982, -0.9861, -0.1659, 0.1992, -0.5113, 0.836, 0.2974, -0.7743, 0.5587, -0.007148, -0.8298, 0.558, 0.0001718, -0.5493, 0.8356, 0.1992, -0.5113, 0.836, -0.007148, -0.8298, 0.558, 0.1825, -0.4591, 0.8694, 0.1992, -0.5113, 0.836, 0.0001718, -0.5493, 0.8356, -2.689e-06, -0.495, 0.8689, 0.1825, -0.4591, 0.8694, 0.0001718, -0.5493, 0.8356, 0.2274, -0.56, 0.7966, 0.1825, -0.4591, 0.8694, -2.689e-06, -0.495, 0.8689, 0.004769, -0.606, 0.7955, 0.2274, -0.56, 0.7966, -2.689e-06, -0.495, 0.8689, 0.3659, -0.9281, -0.06836, 0.2274, -0.56, 0.7966, 0.004769, -0.606, 0.7955, -0.002372, -0.9976, -0.06855, 0.3659, -0.9281, -0.06836, 0.004769, -0.606, 0.7955, 0.1473, -0.4011, -0.9041, 0.3659, -0.9281, -0.06836, -0.002372, -0.9976, -0.06855, -0.0115, -0.4282, -0.9036, 0.1473, -0.4011, -0.9041, -0.002372, -0.9976, -0.06855, 0.06162, -0.1636, -0.9846, 0.1473, -0.4011, -0.9041, -0.0115, -0.4282, -0.9036, -0.003345, -0.1752, -0.9845, 0.06162, -0.1636, -0.9846, -0.0115, -0.4282, -0.9036, 0.03632, -0.1046, -0.9939, 0.06162, -0.1636, -0.9846, -0.003345, -0.1752, -0.9845, -0.004939, -0.1108, -0.9938, 0.03632, -0.1046, -0.9939, -0.003345, -0.1752, -0.9845, 0.4774, -0.4962, -0.7252, 0.4798, -0.436, -0.7614, 0.2781, -0.5935, -0.7553, 0.2581, -0.6462, -0.7182, 0.4774, -0.4962, -0.7252, 0.2781, -0.5935, -0.7553, 0.5561, -0.5779, -0.5973, 0.4774, -0.4962, -0.7252, 0.2581, -0.6462, -0.7182, 0.3007, -0.7494, -0.5898, 0.5561, -0.5779, -0.5973, 0.2581, -0.6462, -0.7182, 0.6838, -0.71, -0.1681, 0.5561, -0.5779, -0.5973, 0.3007, -0.7494, -0.5898, 0.3647, -0.9162, -0.1661, 0.6838, -0.71, -0.1681, 0.3007, -0.7494, -0.5898, 0.5647, -0.5995, 0.5672, 0.6838, -0.71, -0.1681, 0.3647, -0.9162, -0.1661, 0.2974, -0.7743, 0.5587, 0.5647, -0.5995, 0.5672, 0.3647, -0.9162, -0.1661, 0.3722, -0.3933, 0.8407, 0.5647, -0.5995, 0.5672, 0.2974, -0.7743, 0.5587, 0.1992, -0.5113, 0.836, 0.3722, -0.3933, 0.8407, 0.2974, -0.7743, 0.5587, 0.3373, -0.352, 0.8731, 0.3722, -0.3933, 0.8407, 0.1992, -0.5113, 0.836, 0.1825, -0.4591, 0.8694, 0.3373, -0.352, 0.8731, 0.1992, -0.5113, 0.836, 0.4169, -0.4281, 0.8018, 0.3373, -0.352, 0.8731, 0.1825, -0.4591, 0.8694, 0.2274, -0.56, 0.7966, 0.4169, -0.4281, 0.8018, 0.1825, -0.4591, 0.8694, 0.6883, -0.7221, -0.06932, 0.4169, -0.4281, 0.8018, 0.2274, -0.56, 0.7966, 0.3659, -0.9281, -0.06836, 0.6883, -0.7221, -0.06932, 0.2274, -0.56, 0.7966, 0.283, -0.3125, -0.9068, 0.6883, -0.7221, -0.06932, 0.3659, -0.9281, -0.06836, 0.1473, -0.4011, -0.9041, 0.283, -0.3125, -0.9068, 0.3659, -0.9281, -0.06836, 0.1164, -0.1263, -0.9851, 0.283, -0.3125, -0.9068, 0.1473, -0.4011, -0.9041, 0.06162, -0.1636, -0.9846, 0.1164, -0.1263, -0.9851, 0.1473, -0.4011, -0.9041, 0.07131, -0.08203, -0.9941, 0.1164, -0.1263, -0.9851, 0.06162, -0.1636, -0.9846, 0.03632, -0.1046, -0.9939, 0.07131, -0.08203, -0.9941, 0.06162, -0.1636, -0.9846, 0.6291, -0.27, -0.7289, 0.6072, -0.2162, -0.7646, 0.4798, -0.436, -0.7614, 0.4774, -0.4962, -0.7252, 0.6291, -0.27, -0.7289, 0.4798, -0.436, -0.7614, 0.7344, -0.314, -0.6017, 0.6291, -0.27, -0.7289, 0.4774, -0.4962, -0.7252, 0.5561, -0.5779, -0.5973, 0.7344, -0.314, -0.6017, 0.4774, -0.4962, -0.7252, 0.9049, -0.3894, -0.1717, 0.7344, -0.314, -0.6017, 0.5561, -0.5779, -0.5973, 0.6838, -0.71, -0.1681, 0.9049, -0.3894, -0.1717, 0.5561, -0.5779, -0.5973, 0.7508, -0.3323, 0.5709, 0.9049, -0.3894, -0.1717, 0.6838, -0.71, -0.1681, 0.5647, -0.5995, 0.5672, 0.7508, -0.3323, 0.5709, 0.6838, -0.71, -0.1681, 0.4918, -0.215, 0.8437, 0.7508, -0.3323, 0.5709, 0.5647, -0.5995, 0.5672, 0.3722, -0.3933, 0.8407, 0.4918, -0.215, 0.8437, 0.5647, -0.5995, 0.5672, 0.4434, -0.1914, 0.8757, 0.4918, -0.215, 0.8437, 0.3722, -0.3933, 0.8407, 0.3373, -0.352, 0.8731, 0.4434, -0.1914, 0.8757, 0.3722, -0.3933, 0.8407, 0.546, -0.2308, 0.8054, 0.4434, -0.1914, 0.8757, 0.3373, -0.352, 0.8731, 0.4169, -0.4281, 0.8018, 0.546, -0.2308, 0.8054, 0.3373, -0.352, 0.8731, 0.9147, -0.398, -0.07043, 0.546, -0.2308, 0.8054, 0.4169, -0.4281, 0.8018, 0.6883, -0.7221, -0.06932, 0.9147, -0.398, -0.07043, 0.4169, -0.4281, 0.8018, 0.378, -0.1759, -0.9089, 0.9147, -0.398, -0.07043, 0.6883, -0.7221, -0.06932, 0.283, -0.3125, -0.9068, 0.378, -0.1759, -0.9089, 0.6883, -0.7221, -0.06932, 0.1543, -0.0703, -0.9855, 0.378, -0.1759, -0.9089, 0.283, -0.3125, -0.9068, 0.1164, -0.1263, -0.9851, 0.1543, -0.0703, -0.9855, 0.283, -0.3125, -0.9068, 0.09643, -0.04687, -0.9942, 0.1543, -0.0703, -0.9855, 0.1164, -0.1263, -0.9851, 0.07131, -0.08203, -0.9941, 0.09643, -0.04687, -0.9942, 0.1164, -0.1263, -0.9851, 0.6812, 0.001752, -0.7321, 0.6408, 0.04645, -0.7663, 0.6072, -0.2162, -0.7646, 0.6291, -0.27, -0.7289, 0.6812, 0.001752, -0.7321, 0.6072, -0.2162, -0.7646, 0.7957, 0.001986, -0.6057, 0.6812, 0.001752, -0.7321, 0.6291, -0.27, -0.7289, 0.7344, -0.314, -0.6017, 0.7957, 0.001986, -0.6057, 0.6291, -0.27, -0.7289, 0.9849, 0.002118, -0.1732, 0.7957, 0.001986, -0.6057, 0.7344, -0.314, -0.6017, 0.9049, -0.3894, -0.1717, 0.9849, 0.002118, -0.1732, 0.7344, -0.314, -0.6017, 0.8184, -0.007594, 0.5746, 0.9849, 0.002118, -0.1732, 0.9049, -0.3894, -0.1717, 0.7508, -0.3323, 0.5709, 0.8184, -0.007594, 0.5746, 0.9049, -0.3894, -0.1717, 0.5328, 0.0001395, 0.8462, 0.8184, -0.007594, 0.5746, 0.7508, -0.3323, 0.5709, 0.4918, -0.215, 0.8437, 0.5328, 0.0001395, 0.8462, 0.7508, -0.3323, 0.5709, 0.479, -1.245e-05, 0.8778, 0.5328, 0.0001395, 0.8462, 0.4918, -0.215, 0.8437, 0.4434, -0.1914, 0.8757, 0.479, -1.245e-05, 0.8778, 0.4918, -0.215, 0.8437, 0.5894, -0.0003031, 0.8078, 0.479, -1.245e-05, 0.8778, 0.4434, -0.1914, 0.8757, 0.546, -0.2308, 0.8054, 0.5894, -0.0003031, 0.8078, 0.4434, -0.1914, 0.8757, 0.9974, -0.002535, -0.0715, 0.5894, -0.0003031, 0.8078, 0.546, -0.2308, 0.8054, 0.9147, -0.398, -0.07043, 0.9974, -0.002535, -0.0715, 0.546, -0.2308, 0.8054, 0.4134, -0.01206, -0.9105, 0.9974, -0.002535, -0.0715, 0.9147, -0.398, -0.07043, 0.378, -0.1759, -0.9089, 0.4134, -0.01206, -0.9105, 0.9147, -0.398, -0.07043, 0.1679, -0.003407, -0.9858, 0.4134, -0.01206, -0.9105, 0.378, -0.1759, -0.9089, 0.1543, -0.0703, -0.9855, 0.1679, -0.003407, -0.9858, 0.378, -0.1759, -0.9089, 0.106, -0.005186, -0.9944, 0.1679, -0.003407, -0.9858, 0.1543, -0.0703, -0.9855, 0.09643, -0.04687, -0.9942, 0.106, -0.005186, -0.9944, 0.1543, -0.0703, -0.9855, 0.6279, 0.2734, -0.7287, 0.5749, 0.2936, -0.7637, 0.6408, 0.04645, -0.7663, 0.6812, 0.001752, -0.7321, 0.6279, 0.2734, -0.7287, 0.6408, 0.04645, -0.7663, 0.732, 0.3201, -0.6015, 0.6279, 0.2734, -0.7287, 0.6812, 0.001752, -0.7321, 0.7957, 0.001986, -0.6057, 0.732, 0.3201, -0.6015, 0.6812, 0.001752, -0.7321, 0.9038, 0.3922, -0.171, 0.732, 0.3201, -0.6015, 0.7957, 0.001986, -0.6057, 0.9849, 0.002118, -0.1732, 0.9038, 0.3922, -0.171, 0.7957, 0.001986, -0.6057, 0.7574, 0.3172, 0.5706, 0.9038, 0.3922, -0.171, 0.9849, 0.002118, -0.1732, 0.8184, -0.007594, 0.5746, 0.7574, 0.3172, 0.5706, 0.9849, 0.002118, -0.1732, 0.4941, 0.2099, 0.8437, 0.7574, 0.3172, 0.5706, 0.8184, -0.007594, 0.5746, 0.5328, 0.0001395, 0.8462, 0.4941, 0.2099, 0.8437, 0.8184, -0.007594, 0.5746, 0.4429, 0.1919, 0.8758, 0.4941, 0.2099, 0.8437, 0.5328, 0.0001395, 0.8462, 0.479, -1.245e-05, 0.8778, 0.4429, 0.1919, 0.8758, 0.5328, 0.0001395, 0.8462, 0.5421, 0.2401, 0.8053, 0.4429, 0.1919, 0.8758, 0.479, -1.245e-05, 0.8778, 0.5894, -0.0003031, 0.8078, 0.5421, 0.2401, 0.8053, 0.479, -1.245e-05, 0.8778, 0.9165, 0.3939, -0.07047, 0.5421, 0.2401, 0.8053, 0.5894, -0.0003031, 0.8078, 0.9974, -0.002535, -0.0715, 0.9165, 0.3939, -0.07047, 0.5894, -0.0003031, 0.8078, 0.3865, 0.1547, -0.9092, 0.9165, 0.3939, -0.07047, 0.9974, -0.002535, -0.0715, 0.4134, -0.01206, -0.9105, 0.3865, 0.1547, -0.9092, 0.9974, -0.002535, -0.0715, 0.1569, 0.06446, -0.9855, 0.3865, 0.1547, -0.9092, 0.4134, -0.01206, -0.9105, 0.1679, -0.003407, -0.9858, 0.1569, 0.06446, -0.9855, 0.4134, -0.01206, -0.9105, 0.1003, 0.03815, -0.9942, 0.1569, 0.06446, -0.9855, 0.1679, -0.003407, -0.9858, 0.106, -0.005186, -0.9944, 0.1003, 0.03815, -0.9942, 0.1679, -0.003407, -0.9858, 0.4752, 0.4984, -0.7251, 0.4166, 0.4998, -0.7594, 0.5749, 0.2936, -0.7637, 0.6279, 0.2734, -0.7287, 0.4752, 0.4984, -0.7251, 0.5749, 0.2936, -0.7637, 0.5534, 0.5804, -0.5973, 0.4752, 0.4984, -0.7251, 0.6279, 0.2734, -0.7287, 0.732, 0.3201, -0.6015, 0.5534, 0.5804, -0.5973, 0.6279, 0.2734, -0.7287, 0.68, 0.7137, -0.168, 0.5534, 0.5804, -0.5973, 0.732, 0.3201, -0.6015, 0.9038, 0.3922, -0.171, 0.68, 0.7137, -0.168, 0.732, 0.3201, -0.6015, 0.5745, 0.5899, 0.5674, 0.68, 0.7137, -0.168, 0.9038, 0.3922, -0.171, 0.7574, 0.3172, 0.5706, 0.5745, 0.5899, 0.5674, 0.9038, 0.3922, -0.171, 0.3768, 0.3886, 0.8408, 0.5745, 0.5899, 0.5674, 0.7574, 0.3172, 0.5706, 0.4941, 0.2099, 0.8437, 0.3768, 0.3886, 0.8408, 0.7574, 0.3172, 0.5706, 0.3372, 0.352, 0.8731, 0.3768, 0.3886, 0.8408, 0.4941, 0.2099, 0.8437, 0.4429, 0.1919, 0.8758, 0.3372, 0.352, 0.8731, 0.4941, 0.2099, 0.8437, 0.41, 0.4353, 0.8015, 0.3372, 0.352, 0.8731, 0.4429, 0.1919, 0.8758, 0.5421, 0.2401, 0.8053, 0.41, 0.4353, 0.8015, 0.4429, 0.1919, 0.8758, 0.6917, 0.7188, -0.06949, 0.41, 0.4353, 0.8015, 0.5421, 0.2401, 0.8053, 0.9165, 0.3939, -0.07047, 0.6917, 0.7188, -0.06949, 0.5421, 0.2401, 0.8053, 0.2995, 0.2955, -0.9072, 0.6917, 0.7188, -0.06949, 0.9165, 0.3939, -0.07047, 0.3865, 0.1547, -0.9092, 0.2995, 0.2955, -0.9072, 0.9165, 0.3939, -0.07047, 0.121, 0.1215, -0.9852, 0.2995, 0.2955, -0.9072, 0.3865, 0.1547, -0.9092, 0.1569, 0.06446, -0.9855, 0.121, 0.1215, -0.9852, 0.3865, 0.1547, -0.9092, 0.07842, 0.07478, -0.9941, 0.121, 0.1215, -0.9852, 0.1569, 0.06446, -0.9855, 0.1003, 0.03815, -0.9942, 0.07842, 0.07478, -0.9941, 0.1569, 0.06446, -0.9855, 0.2549, 0.6473, -0.7184, 0.2043, 0.6248, -0.7536, 0.4166, 0.4998, -0.7594, 0.4752, 0.4984, -0.7251, 0.2549, 0.6473, -0.7184, 0.4166, 0.4998, -0.7594, 0.2949, 0.7517, -0.5899, 0.2549, 0.6473, -0.7184, 0.4752, 0.4984, -0.7251, 0.5534, 0.5804, -0.5973, 0.2949, 0.7517, -0.5899, 0.4752, 0.4984, -0.7251, 0.362, 0.9172, -0.1666, 0.2949, 0.7517, -0.5899, 0.5534, 0.5804, -0.5973, 0.68, 0.7137, -0.168, 0.362, 0.9172, -0.1666, 0.5534, 0.5804, -0.5973, 0.3119, 0.768, 0.5594, 0.362, 0.9172, -0.1666, 0.68, 0.7137, -0.168, 0.5745, 0.5899, 0.5674, 0.3119, 0.768, 0.5594, 0.68, 0.7137, -0.168, 0.2042, 0.509, 0.8362, 0.3119, 0.768, 0.5594, 0.5745, 0.5899, 0.5674, 0.3768, 0.3886, 0.8408, 0.2042, 0.509, 0.8362, 0.5745, 0.5899, 0.5674, 0.182, 0.4595, 0.8693, 0.2042, 0.509, 0.8362, 0.3768, 0.3886, 0.8408, 0.3372, 0.352, 0.8731, 0.182, 0.4595, 0.8693, 0.3768, 0.3886, 0.8408, 0.2187, 0.5638, 0.7964, 0.182, 0.4595, 0.8693, 0.3372, 0.352, 0.8731, 0.41, 0.4353, 0.8015, 0.2187, 0.5638, 0.7964, 0.3372, 0.352, 0.8731, 0.3698, 0.9266, -0.06832, 0.2187, 0.5638, 0.7964, 0.41, 0.4353, 0.8015, 0.6917, 0.7188, -0.06949, 0.3698, 0.9266, -0.06832, 0.41, 0.4353, 0.8015, 0.1676, 0.3927, -0.9043, 0.3698, 0.9266, -0.06832, 0.6917, 0.7188, -0.06949, 0.2995, 0.2955, -0.9072, 0.1676, 0.3927, -0.9043, 0.6917, 0.7188, -0.06949, 0.06721, 0.1611, -0.9846, 0.1676, 0.3927, -0.9043, 0.2995, 0.2955, -0.9072, 0.121, 0.1215, -0.9852, 0.06721, 0.1611, -0.9846, 0.2995, 0.2955, -0.9072, 0.04455, 0.101, -0.9939, 0.06721, 0.1611, -0.9846, 0.121, 0.1215, -0.9852, 0.07842, 0.07478, -0.9941, 0.04455, 0.101, -0.9939, 0.121, 0.1215, -0.9852, -0.001606, 0.6969, -0.7172, -0.0436, 0.657, -0.7527, 0.2043, 0.6248, -0.7536, 0.2549, 0.6473, -0.7184, -0.001606, 0.6969, -0.7172, 0.2043, 0.6248, -0.7536, -0.002005, 0.808, -0.5891, -0.001606, 0.6969, -0.7172, 0.2549, 0.6473, -0.7184, 0.2949, 0.7517, -0.5899, -0.002005, 0.808, -0.5891, 0.2549, 0.6473, -0.7184, -0.002097, 0.9861, -0.166, -0.002005, 0.808, -0.5891, 0.2949, 0.7517, -0.5899, 0.362, 0.9172, -0.1666, -0.002097, 0.9861, -0.166, 0.2949, 0.7517, -0.5899, 0.007077, 0.8298, 0.558, -0.002097, 0.9861, -0.166, 0.362, 0.9172, -0.1666, 0.3119, 0.768, 0.5594, 0.007077, 0.8298, 0.558, 0.362, 0.9172, -0.1666, -0.000144, 0.5494, 0.8356, 0.007077, 0.8298, 0.558, 0.3119, 0.768, 0.5594, 0.2042, 0.509, 0.8362, -0.000144, 0.5494, 0.8356, 0.3119, 0.768, 0.5594, 1.857e-05, 0.495, 0.8689, -0.000144, 0.5494, 0.8356, 0.2042, 0.509, 0.8362, 0.182, 0.4595, 0.8693, 1.857e-05, 0.495, 0.8689, 0.2042, 0.509, 0.8362, -0.004695, 0.606, 0.7954, 1.857e-05, 0.495, 0.8689, 0.182, 0.4595, 0.8693, 0.2187, 0.5638, 0.7964, -0.004695, 0.606, 0.7954, 0.182, 0.4595, 0.8693, 0.002376, 0.9976, -0.06848, -0.004695, 0.606, 0.7954, 0.2187, 0.5638, 0.7964, 0.3698, 0.9266, -0.06832, 0.002376, 0.9976, -0.06848, 0.2187, 0.5638, 0.7964, 0.01152, 0.4283, -0.9036, 0.002376, 0.9976, -0.06848, 0.3698, 0.9266, -0.06832, 0.1676, 0.3927, -0.9043, 0.01152, 0.4283, -0.9036, 0.3698, 0.9266, -0.06832, 0.003382, 0.1752, -0.9845, 0.01152, 0.4283, -0.9036, 0.1676, 0.3927, -0.9043, 0.06721, 0.1611, -0.9846, 0.003382, 0.1752, -0.9845, 0.1676, 0.3927, -0.9043, 0.004801, 0.1108, -0.9938, 0.003382, 0.1752, -0.9845, 0.06721, 0.1611, -0.9846, 0.04455, 0.101, -0.9939, 0.004801, 0.1108, -0.9938, 0.06721, 0.1611, -0.9846, -0.2581, 0.6462, -0.7182, -0.2782, 0.5934, -0.7553, -0.0436, 0.657, -0.7527, -0.001606, 0.6969, -0.7172, -0.2581, 0.6462, -0.7182, -0.0436, 0.657, -0.7527, -0.3009, 0.7494, -0.5898, -0.2581, 0.6462, -0.7182, -0.001606, 0.6969, -0.7172, -0.002005, 0.808, -0.5891, -0.3009, 0.7494, -0.5898, -0.001606, 0.6969, -0.7172, -0.3648, 0.9162, -0.1661, -0.3009, 0.7494, -0.5898, -0.002005, 0.808, -0.5891, -0.002097, 0.9861, -0.166, -0.3648, 0.9162, -0.1661, -0.002005, 0.808, -0.5891, -0.2973, 0.7743, 0.5586, -0.3648, 0.9162, -0.1661, -0.002097, 0.9861, -0.166, 0.007077, 0.8298, 0.558, -0.2973, 0.7743, 0.5586, -0.002097, 0.9861, -0.166, -0.1993, 0.5113, 0.836, -0.2973, 0.7743, 0.5586, 0.007077, 0.8298, 0.558, -0.000144, 0.5494, 0.8356, -0.1993, 0.5113, 0.836, 0.007077, 0.8298, 0.558, -0.1824, 0.4591, 0.8695, -0.1993, 0.5113, 0.836, -0.000144, 0.5494, 0.8356, 1.857e-05, 0.495, 0.8689, -0.1824, 0.4591, 0.8695, -0.000144, 0.5494, 0.8356, -0.2274, 0.56, 0.7967, -0.1824, 0.4591, 0.8695, 1.857e-05, 0.495, 0.8689, -0.004695, 0.606, 0.7954, -0.2274, 0.56, 0.7967, 1.857e-05, 0.495, 0.8689, -0.3659, 0.9281, -0.06834, -0.2274, 0.56, 0.7967, -0.004695, 0.606, 0.7954, 0.002376, 0.9976, -0.06848, -0.3659, 0.9281, -0.06834, -0.004695, 0.606, 0.7954, -0.1473, 0.4011, -0.9041, -0.3659, 0.9281, -0.06834, 0.002376, 0.9976, -0.06848, 0.01152, 0.4283, -0.9036, -0.1473, 0.4011, -0.9041, 0.002376, 0.9976, -0.06848, -0.06152, 0.1636, -0.9846, -0.1473, 0.4011, -0.9041, 0.01152, 0.4283, -0.9036, 0.003382, 0.1752, -0.9845, -0.06152, 0.1636, -0.9846, 0.01152, 0.4283, -0.9036, -0.03642, 0.1045, -0.9939, -0.06152, 0.1636, -0.9846, 0.003382, 0.1752, -0.9845, 0.004801, 0.1108, -0.9938, -0.03642, 0.1045, -0.9939, 0.003382, 0.1752, -0.9845, -0.4772, 0.4963, -0.7252, -0.4797, 0.436, -0.7614, -0.2782, 0.5934, -0.7553, -0.2581, 0.6462, -0.7182, -0.4772, 0.4963, -0.7252, -0.2782, 0.5934, -0.7553, -0.5563, 0.5777, -0.5973, -0.4772, 0.4963, -0.7252, -0.2581, 0.6462, -0.7182, -0.3009, 0.7494, -0.5898, -0.5563, 0.5777, -0.5973, -0.2581, 0.6462, -0.7182, -0.6838, 0.7101, -0.168, -0.5563, 0.5777, -0.5973, -0.3009, 0.7494, -0.5898, -0.3648, 0.9162, -0.1661, -0.6838, 0.7101, -0.168, -0.3009, 0.7494, -0.5898, -0.5646, 0.5996, 0.5672, -0.6838, 0.7101, -0.168, -0.3648, 0.9162, -0.1661, -0.2973, 0.7743, 0.5586, -0.5646, 0.5996, 0.5672, -0.3648, 0.9162, -0.1661, -0.3722, 0.3933, 0.8407, -0.5646, 0.5996, 0.5672, -0.2973, 0.7743, 0.5586, -0.1993, 0.5113, 0.836, -0.3722, 0.3933, 0.8407, -0.2973, 0.7743, 0.5586, -0.3372, 0.3521, 0.8731, -0.3722, 0.3933, 0.8407, -0.1993, 0.5113, 0.836, -0.1824, 0.4591, 0.8695, -0.3372, 0.3521, 0.8731, -0.1993, 0.5113, 0.836, -0.417, 0.4282, 0.8017, -0.3372, 0.3521, 0.8731, -0.1824, 0.4591, 0.8695, -0.2274, 0.56, 0.7967, -0.417, 0.4282, 0.8017, -0.1824, 0.4591, 0.8695, -0.6883, 0.7221, -0.06936, -0.417, 0.4282, 0.8017, -0.2274, 0.56, 0.7967, -0.3659, 0.9281, -0.06834, -0.6883, 0.7221, -0.06936, -0.2274, 0.56, 0.7967, -0.283, 0.3125, -0.9068, -0.6883, 0.7221, -0.06936, -0.3659, 0.9281, -0.06834, -0.1473, 0.4011, -0.9041, -0.283, 0.3125, -0.9068, -0.3659, 0.9281, -0.06834, -0.1163, 0.1263, -0.9851, -0.283, 0.3125, -0.9068, -0.1473, 0.4011, -0.9041, -0.06152, 0.1636, -0.9846, -0.1163, 0.1263, -0.9851, -0.1473, 0.4011, -0.9041, -0.07156, 0.08204, -0.9941, -0.1163, 0.1263, -0.9851, -0.06152, 0.1636, -0.9846, -0.03642, 0.1045, -0.9939, -0.07156, 0.08204, -0.9941, -0.06152, 0.1636, -0.9846, -0.6291, 0.27, -0.7289, -0.6072, 0.2162, -0.7645, -0.4797, 0.436, -0.7614, -0.4772, 0.4963, -0.7252, -0.6291, 0.27, -0.7289, -0.4797, 0.436, -0.7614, -0.7345, 0.3139, -0.6017, -0.6291, 0.27, -0.7289, -0.4772, 0.4963, -0.7252, -0.5563, 0.5777, -0.5973, -0.7345, 0.3139, -0.6017, -0.4772, 0.4963, -0.7252, -0.9048, 0.3896, -0.1717, -0.7345, 0.3139, -0.6017, -0.5563, 0.5777, -0.5973, -0.6838, 0.7101, -0.168, -0.9048, 0.3896, -0.1717, -0.5563, 0.5777, -0.5973, -0.7508, 0.3323, 0.5709, -0.9048, 0.3896, -0.1717, -0.6838, 0.7101, -0.168, -0.5646, 0.5996, 0.5672, -0.7508, 0.3323, 0.5709, -0.6838, 0.7101, -0.168, -0.4918, 0.215, 0.8437, -0.7508, 0.3323, 0.5709, -0.5646, 0.5996, 0.5672, -0.3722, 0.3933, 0.8407, -0.4918, 0.215, 0.8437, -0.5646, 0.5996, 0.5672, -0.4434, 0.1914, 0.8757, -0.4918, 0.215, 0.8437, -0.3722, 0.3933, 0.8407, -0.3372, 0.3521, 0.8731, -0.4434, 0.1914, 0.8757, -0.3722, 0.3933, 0.8407, -0.546, 0.2308, 0.8054, -0.4434, 0.1914, 0.8757, -0.3372, 0.3521, 0.8731, -0.417, 0.4282, 0.8017, -0.546, 0.2308, 0.8054, -0.3372, 0.3521, 0.8731, -0.9147, 0.398, -0.07055, -0.546, 0.2308, 0.8054, -0.417, 0.4282, 0.8017, -0.6883, 0.7221, -0.06936, -0.9147, 0.398, -0.07055, -0.417, 0.4282, 0.8017, -0.378, 0.1759, -0.909, -0.9147, 0.398, -0.07055, -0.6883, 0.7221, -0.06936, -0.283, 0.3125, -0.9068, -0.378, 0.1759, -0.909, -0.6883, 0.7221, -0.06936, -0.1543, 0.07032, -0.9855, -0.378, 0.1759, -0.909, -0.283, 0.3125, -0.9068, -0.1163, 0.1263, -0.9851, -0.1543, 0.07032, -0.9855, -0.283, 0.3125, -0.9068, -0.09665, 0.04696, -0.9942, -0.1543, 0.07032, -0.9855, -0.1163, 0.1263, -0.9851, -0.07156, 0.08204, -0.9941, -0.09665, 0.04696, -0.9942, -0.1163, 0.1263, -0.9851, -0.6813, -0.00176, -0.732, -0.6408, -0.04652, -0.7663, -0.6072, 0.2162, -0.7645, -0.6291, 0.27, -0.7289, -0.6813, -0.00176, -0.732, -0.6072, 0.2162, -0.7645, -0.7957, -0.002088, -0.6057, -0.6813, -0.00176, -0.732, -0.6291, 0.27, -0.7289, -0.7345, 0.3139, -0.6017, -0.7957, -0.002088, -0.6057, -0.6291, 0.27, -0.7289, -0.9849, -0.002258, -0.1731, -0.7957, -0.002088, -0.6057, -0.7345, 0.3139, -0.6017, -0.9048, 0.3896, -0.1717, -0.9849, -0.002258, -0.1731, -0.7345, 0.3139, -0.6017, -0.8184, 0.00752, 0.5745, -0.9849, -0.002258, -0.1731, -0.9048, 0.3896, -0.1717, -0.7508, 0.3323, 0.5709, -0.8184, 0.00752, 0.5745, -0.9048, 0.3896, -0.1717, -0.5328, -0.0001552, 0.8462, -0.8184, 0.00752, 0.5745, -0.7508, 0.3323, 0.5709, -0.4918, 0.215, 0.8437, -0.5328, -0.0001552, 0.8462, -0.7508, 0.3323, 0.5709, -0.479, 1.471e-07, 0.8778, -0.5328, -0.0001552, 0.8462, -0.4918, 0.215, 0.8437, -0.4434, 0.1914, 0.8757, -0.479, 1.471e-07, 0.8778, -0.4918, 0.215, 0.8437, -0.5894, 0.0002976, 0.8079, -0.479, 1.471e-07, 0.8778, -0.4434, 0.1914, 0.8757, -0.546, 0.2308, 0.8054, -0.5894, 0.0002976, 0.8079, -0.4434, 0.1914, 0.8757, -0.9974, 0.002561, -0.07143, -0.5894, 0.0002976, 0.8079, -0.546, 0.2308, 0.8054, -0.9147, 0.398, -0.07055, -0.9974, 0.002561, -0.07143, -0.546, 0.2308, 0.8054, -0.4134, 0.01205, -0.9105, -0.9974, 0.002561, -0.07143, -0.9147, 0.398, -0.07055, -0.378, 0.1759, -0.909, -0.4134, 0.01205, -0.9105, -0.9147, 0.398, -0.07055, -0.1679, 0.00342, -0.9858, -0.4134, 0.01205, -0.9105, -0.378, 0.1759, -0.909, -0.1543, 0.07032, -0.9855, -0.1679, 0.00342, -0.9858, -0.378, 0.1759, -0.909, -0.106, 0.005182, -0.9944, -0.1679, 0.00342, -0.9858, -0.1543, 0.07032, -0.9855, -0.09665, 0.04696, -0.9942, -0.106, 0.005182, -0.9944, -0.1543, 0.07032, -0.9855, -0.6279, -0.2734, -0.7287, -0.5749, -0.2936, -0.7637, -0.6408, -0.04652, -0.7663, -0.6813, -0.00176, -0.732, -0.6279, -0.2734, -0.7287, -0.6408, -0.04652, -0.7663, -0.732, -0.3201, -0.6014, -0.6279, -0.2734, -0.7287, -0.6813, -0.00176, -0.732, -0.7957, -0.002088, -0.6057, -0.732, -0.3201, -0.6014, -0.6813, -0.00176, -0.732, -0.9038, -0.3922, -0.1711, -0.732, -0.3201, -0.6014, -0.7957, -0.002088, -0.6057, -0.9849, -0.002258, -0.1731, -0.9038, -0.3922, -0.1711, -0.7957, -0.002088, -0.6057, -0.7575, -0.3171, 0.5707, -0.9038, -0.3922, -0.1711, -0.9849, -0.002258, -0.1731, -0.8184, 0.00752, 0.5745, -0.7575, -0.3171, 0.5707, -0.9849, -0.002258, -0.1731, -0.4942, -0.2099, 0.8436, -0.7575, -0.3171, 0.5707, -0.8184, 0.00752, 0.5745, -0.5328, -0.0001552, 0.8462, -0.4942, -0.2099, 0.8436, -0.8184, 0.00752, 0.5745, -0.4429, -0.1919, 0.8758, -0.4942, -0.2099, 0.8436, -0.5328, -0.0001552, 0.8462, -0.479, 1.471e-07, 0.8778, -0.4429, -0.1919, 0.8758, -0.5328, -0.0001552, 0.8462, -0.5421, -0.2401, 0.8053, -0.4429, -0.1919, 0.8758, -0.479, 1.471e-07, 0.8778, -0.5894, 0.0002976, 0.8079, -0.5421, -0.2401, 0.8053, -0.479, 1.471e-07, 0.8778, -0.9164, -0.3939, -0.07037, -0.5421, -0.2401, 0.8053, -0.5894, 0.0002976, 0.8079, -0.9974, 0.002561, -0.07143, -0.9164, -0.3939, -0.07037, -0.5894, 0.0002976, 0.8079, -0.3865, -0.1548, -0.9092, -0.9164, -0.3939, -0.07037, -0.9974, 0.002561, -0.07143, -0.4134, 0.01205, -0.9105, -0.3865, -0.1548, -0.9092, -0.9974, 0.002561, -0.07143, -0.1568, -0.06447, -0.9855, -0.3865, -0.1548, -0.9092, -0.4134, 0.01205, -0.9105, -0.1679, 0.00342, -0.9858, -0.1568, -0.06447, -0.9855, -0.4134, 0.01205, -0.9105, -0.1001, -0.03818, -0.9942, -0.1568, -0.06447, -0.9855, -0.1679, 0.00342, -0.9858, -0.106, 0.005182, -0.9944, -0.1001, -0.03818, -0.9942, -0.1679, 0.00342, -0.9858, -0.4752, -0.4984, -0.7251, -0.4165, -0.4998, -0.7595, -0.5749, -0.2936, -0.7637, -0.6279, -0.2734, -0.7287, -0.4752, -0.4984, -0.7251, -0.5749, -0.2936, -0.7637, -0.5533, -0.5806, -0.5973, -0.4752, -0.4984, -0.7251, -0.6279, -0.2734, -0.7287, -0.732, -0.3201, -0.6014, -0.5533, -0.5806, -0.5973, -0.6279, -0.2734, -0.7287, -0.68, -0.7137, -0.168, -0.5533, -0.5806, -0.5973, -0.732, -0.3201, -0.6014, -0.9038, -0.3922, -0.1711, -0.68, -0.7137, -0.168, -0.732, -0.3201, -0.6014, -0.5746, -0.5897, 0.5675, -0.68, -0.7137, -0.168, -0.9038, -0.3922, -0.1711, -0.7575, -0.3171, 0.5707, -0.5746, -0.5897, 0.5675, -0.9038, -0.3922, -0.1711, -0.3769, -0.3887, 0.8408, -0.5746, -0.5897, 0.5675, -0.7575, -0.3171, 0.5707, -0.4942, -0.2099, 0.8436, -0.3769, -0.3887, 0.8408, -0.7575, -0.3171, 0.5707, -0.3371, -0.3521, 0.8731, -0.3769, -0.3887, 0.8408, -0.4942, -0.2099, 0.8436, -0.4429, -0.1919, 0.8758, -0.3371, -0.3521, 0.8731, -0.4942, -0.2099, 0.8436, -0.41, -0.4352, 0.8015, -0.3371, -0.3521, 0.8731, -0.4429, -0.1919, 0.8758, -0.5421, -0.2401, 0.8053, -0.41, -0.4352, 0.8015, -0.4429, -0.1919, 0.8758, -0.6918, -0.7188, -0.06941, -0.41, -0.4352, 0.8015, -0.5421, -0.2401, 0.8053, -0.9164, -0.3939, -0.07037, -0.6918, -0.7188, -0.06941, -0.5421, -0.2401, 0.8053, -0.2994, -0.2955, -0.9072, -0.6918, -0.7188, -0.06941, -0.9164, -0.3939, -0.07037, -0.3865, -0.1548, -0.9092, -0.2994, -0.2955, -0.9072, -0.9164, -0.3939, -0.07037, -0.1209, -0.1215, -0.9852, -0.2994, -0.2955, -0.9072, -0.3865, -0.1548, -0.9092, -0.1568, -0.06447, -0.9855, -0.1209, -0.1215, -0.9852, -0.3865, -0.1548, -0.9092, -0.07858, -0.07476, -0.9941, -0.1209, -0.1215, -0.9852, -0.1568, -0.06447, -0.9855, -0.1001, -0.03818, -0.9942, -0.07858, -0.07476, -0.9941, -0.1568, -0.06447, -0.9855, 6.637e-06, -2.065e-06, -1.0, -0.004939, -0.1108, -0.9938, -0.04491, -0.101, -0.9939, 6.637e-06, -2.065e-06, -1.0, 0.03632, -0.1046, -0.9939, -0.004939, -0.1108, -0.9938, 6.637e-06, -2.065e-06, -1.0, 0.07131, -0.08203, -0.9941, 0.03632, -0.1046, -0.9939, 6.637e-06, -2.065e-06, -1.0, 0.09643, -0.04687, -0.9942, 0.07131, -0.08203, -0.9941, 6.637e-06, -2.065e-06, -1.0, 0.106, -0.005186, -0.9944, 0.09643, -0.04687, -0.9942, 6.637e-06, -2.065e-06, -1.0, 0.1003, 0.03815, -0.9942, 0.106, -0.005186, -0.9944, 6.637e-06, -2.065e-06, -1.0, 0.07842, 0.07478, -0.9941, 0.1003, 0.03815, -0.9942, 6.637e-06, -2.065e-06, -1.0, 0.04455, 0.101, -0.9939, 0.07842, 0.07478, -0.9941, 6.637e-06, -2.065e-06, -1.0, 0.004801, 0.1108, -0.9938, 0.04455, 0.101, -0.9939, 6.637e-06, -2.065e-06, -1.0, -0.03642, 0.1045, -0.9939, 0.004801, 0.1108, -0.9938, 6.637e-06, -2.065e-06, -1.0, -0.07156, 0.08204, -0.9941, -0.03642, 0.1045, -0.9939, 6.637e-06, -2.065e-06, -1.0, -0.09665, 0.04696, -0.9942, -0.07156, 0.08204, -0.9941, 6.637e-06, -2.065e-06, -1.0, -0.106, 0.005182, -0.9944, -0.09665, 0.04696, -0.9942, 6.637e-06, -2.065e-06, -1.0, -0.1001, -0.03818, -0.9942, -0.106, 0.005182, -0.9944, 6.637e-06, -2.065e-06, -1.0, -0.07858, -0.07476, -0.9941, -0.1001, -0.03818, -0.9942, -1.0, 0.0, 0.0, -1.0, 0.0, 0.0, -1.0, 0.0, 0.0, -1.0, 0.0, 0.0, -1.0, 0.0, 0.0, -1.0, 0.0, 0.0, 0.0, 0.0, 1.0, 0.0, 0.0, 1.0, 0.0, 0.0, 1.0, 0.0, 0.0, 1.0, 0.0, 0.0, 1.0, 0.0, 0.0, 1.0, 1.0, 0.0, 0.0, 1.0, 0.0, 0.0, 1.0, 0.0, 0.0, 1.0, 0.0, 0.0, 1.0, 0.0, 0.0, 1.0, 0.0, 0.0, 1.0, 0.0, 0.0, 1.0, 0.0, 0.0, 1.0, 0.0, 0.0, 1.0, 0.0, 0.0, 1.0, 0.0, 0.0, 1.0, 0.0, 0.0, 1.0, 0.0, 0.0, 1.0, 0.0, 0.0, 1.0, 0.0, 0.0, 1.0, 0.0, 0.0, 1.0, 0.0, 0.0, 1.0, 0.0, 0.0, -2.782e-07, 0.0, -1.0, 1.312e-08, 0.0, -1.0, 0.0, 0.0, -1.0, -2.782e-07, 0.0, -1.0, 0.0, 0.0, -1.0, -2.937e-07, 0.0, -1.0, 0.0, -1.0, 0.0, 0.0, -1.0, 0.0, 0.0, -1.0, 0.0, 0.0, -1.0, 0.0, 0.0, -1.0, 0.0, 0.0, -1.0, 0.0, 1.312e-08, 0.0, -1.0, 4.406e-07, 0.0, -1.0, 4.528e-07, 0.0, -1.0, 1.312e-08, 0.0, -1.0, 4.528e-07, 0.0, -1.0, 0.0, 0.0, -1.0, -1.0, 0.0, 0.0, -1.0, 0.0, 0.0, -1.0, 0.0, 0.0, -1.0, 0.0, 0.0, -1.0, 0.0, 0.0, -1.0, 0.0, 0.0, -7.632e-07, 0.0, -1.0, -2.782e-07, 0.0, -1.0, -2.937e-07, 0.0, -1.0, -7.632e-07, 0.0, -1.0, -2.937e-07, 0.0, -1.0, -8.074e-07, 0.0, -1.0, 0.0, 1.0, 0.0, 0.0, 1.0, 0.0, 0.0, 1.0, 0.0, 0.0, 1.0, 0.0, 0.0, 1.0, 0.0, 0.0, 1.0, 0.0, 0.0, 0.0, -1.0, 0.0, 0.0, -1.0, 0.0, 0.0, -1.0, 0.0, 0.0, -1.0, 0.0, 0.0, -1.0, 0.0, 0.0, -1.0, 4.528e-07, 0.0, -1.0, 4.406e-07, 0.0, -1.0, -7.632e-07, 0.0, -1.0, 4.528e-07, 0.0, -1.0, -7.632e-07, 0.0, -1.0, -8.074e-07, 0.0, -1.0, 0.0, -1.0, 0.0, 0.0, -1.0, 0.0, 0.0, -1.0, 0.0, 0.0, -1.0, 0.0, 0.0, -1.0, 0.0, 0.0, -1.0, 0.0, 0.0, 1.0, 0.0, 0.0, 1.0, 0.0, 0.0, 1.0, 0.0, 0.0, 1.0, 0.0, 0.0, 1.0, 0.0, 0.0, 1.0, 0.0, 0.0, 0.0, 1.0, 0.0, 0.0, 1.0, 0.0, 0.0, 1.0, 0.0, 0.0, 1.0, 0.0, 0.0, 1.0, 0.0, 0.0, 1.0, -1.0, 0.0, 0.0, -1.0, 0.0, 0.0, -1.0, 0.0, 0.0, -1.0, 0.0, 0.0, -1.0, 0.0, 0.0, -1.0, 0.0, 0.0, 1.0, 0.0, 0.0, 1.0, 0.0, 0.0, 1.0, 0.0, 0.0, 1.0, 0.0, 0.0, 1.0, 0.0, 0.0, 1.0, 0.0, 0.0, 0.0, 0.0, 1.0, 0.0, 0.0, 1.0, 0.0, 0.0, 1.0, 0.0, 0.0, 1.0, 0.0, 0.0, 1.0, 0.0, 0.0, 1.0, -1.0, 0.0, 0.0, -1.0, 0.0, 0.0, -1.0, 0.0, 0.0, -1.0, 0.0, 0.0, -1.0, 0.0, 0.0, -1.0, 0.0, 0.0, 0.0, -1.0, 0.0, 0.0, -1.0, 0.0, 0.0, -1.0, 0.0, 0.0, -1.0, 0.0, 0.0, -1.0, 0.0, 0.0, -1.0, 0.0, 0.0, 0.0, 1.0, 0.0, 0.0, 1.0, 0.0, 0.0, 1.0, 0.0, 0.0, 1.0, 0.0, 0.0, 1.0, 0.0, 0.0, 1.0, 1.0, 0.0, 0.0, 1.0, 0.0, 0.0, 1.0, 0.0, 0.0, 1.0, 0.0, 0.0, 1.0, 0.0, 0.0, 1.0, 0.0, 0.0, -1.0, 0.0, 0.0, -1.0, 0.0, 0.0, -1.0, 0.0, 0.0, -1.0, 0.0, 0.0, -1.0, 0.0, 0.0, -1.0, 0.0, 0.0, 0.0, 1.0, 0.0, 0.0, 1.0, 0.0, 0.0, 1.0, 0.0, 0.0, 1.0, 0.0, 0.0, 1.0, 0.0, 0.0, 1.0, 0.0, 0.0, 0.0, -1.0, 0.0, 0.0, -1.0, 0.0, 0.0, -1.0, 0.0, 0.0, -1.0, 0.0, 0.0, -1.0, 0.0, 0.0, -1.0, 0.0, -1.0, 0.0, 0.0, -1.0, 0.0, 0.0, -1.0, 0.0, 0.0, -1.0, 0.0, 0.0, -1.0, 0.0, 0.0, -1.0, 0.0, 0.0, 0.0, 1.0, 0.0, 0.0, 1.0, 0.0, 0.0, 1.0, 0.0, 0.0, 1.0, 0.0, 0.0, 1.0, 0.0, 0.0, 1.0, -1.0, 0.0, 0.0, -1.0, 0.0, 0.0, -1.0, 0.0, 0.0, -1.0, 0.0, 0.0, -1.0, 0.0, 0.0, -1.0, 0.0, 0.0, 1.0, 0.0, 0.0, 1.0, 0.0, 0.0, 1.0, 0.0, 0.0, 1.0, 0.0, 0.0, 1.0, 0.0, 0.0, 1.0, 0.0, 0.0, 0.0, 1.0, 0.0, 0.0, 1.0, 0.0, 0.0, 1.0, 0.0, 0.0, 1.0, 0.0, 0.0, 1.0, 0.0, 0.0, 1.0, 0.0, 0.0, 0.0, -1.0, 0.0, 0.0, -1.0, 0.0, 0.0, -1.0, 0.0, 0.0, -1.0, 0.0, 0.0, -1.0, 0.0, 0.0, -1.0, -1.0, 0.0, 0.0, -1.0, 0.0, 0.0, -1.0, 0.0, 0.0, -1.0, 0.0, 0.0, -1.0, 0.0, 0.0, -1.0, 0.0, 0.0, -1.0, 0.0, 0.0, -1.0, 0.0, 0.0, -1.0, 0.0, 0.0, -1.0, 0.0, 0.0, -1.0, 0.0, 0.0, -1.0, 0.0, 0.0, 0.0, 0.0, -1.0, -2.209e-08, 0.0, -1.0, 0.0, 0.0, -1.0, 7.722e-09, 0.0, -1.0, 0.0, 0.0, -1.0, 0.0, 0.0, -1.0, 0.0, -1.0, 0.0, 0.0, -1.0, 0.0, 0.0, -1.0, 0.0, 0.0, -1.0, 0.0, 0.0, -1.0, 0.0, 0.0, -1.0, 0.0, -7.626e-07, 0.0, -1.0, -7.42e-07, 0.0, -1.0, -2.209e-08, 0.0, -1.0, 0.0, 0.0, -1.0, -7.626e-07, 0.0, -1.0, -2.209e-08, 0.0, -1.0, 1.0, 0.0, 0.0, 1.0, 0.0, 0.0, 1.0, 0.0, 0.0, 1.0, 0.0, 0.0, 1.0, 0.0, 0.0, 1.0, 0.0, 0.0, 7.722e-09, 0.0, -1.0, 0.0, 0.0, -1.0, 7.549e-07, 0.0, -1.0, 8.074e-07, 0.0, -1.0, 7.722e-09, 0.0, -1.0, 7.549e-07, 0.0, -1.0, 0.0, 1.0, 0.0, 0.0, 1.0, 0.0, 0.0, 1.0, 0.0, 0.0, 1.0, 0.0, 0.0, 1.0, 0.0, 0.0, 1.0, 0.0, 0.0, 0.0, -1.0, 0.0, 0.0, -1.0, 0.0, 0.0, -1.0, 0.0, 0.0, -1.0, 0.0, 0.0, -1.0, 0.0, 0.0, -1.0, 7.549e-07, 0.0, -1.0, -7.42e-07, 0.0, -1.0, -7.626e-07, 0.0, -1.0, 8.074e-07, 0.0, -1.0, 7.549e-07, 0.0, -1.0, -7.626e-07, 0.0, -1.0, 0.0, -1.0, 0.0, 0.0, -1.0, 0.0, 0.0, -1.0, 0.0, 0.0, -1.0, 0.0, 0.0, -1.0, 0.0, 0.0, -1.0, 0.0, 0.0, 1.0, 0.0, 0.0, 1.0, 0.0, 0.0, 1.0, 0.0, 0.0, 1.0, 0.0, 0.0, 1.0, 0.0, 0.0, 1.0, 0.0, 0.0, 0.0, 1.0, 0.0, 0.0, 1.0, 0.0, 0.0, 1.0, 0.0, 0.0, 1.0, 0.0, 0.0, 1.0, 0.0, 0.0, 1.0, 1.0, 0.0, 0.0, 1.0, 0.0, 0.0, 1.0, 0.0, 0.0, 1.0, 0.0, 0.0, 1.0, 0.0, 0.0, 1.0, 0.0, 0.0])] * 3)])

# ---- objects
ob_cabinet_upper = bpy.data.objects.new('cabinet_upper', me_sweethome3d_opening_on_hinge_1_handle_5)

# ---- transforms, parenting, visibility, modifiers, constraints
ob_cabinet_upper.location = (-8.882e-16, 0.0, 0.0)
ob_cabinet_upper.rotation_euler = (1.571, 0.0, -1.571)
ob_cabinet_upper.scale = (0.01, 0.01, 0.01)
ob_cabinet_upper.lineart.crease_threshold = 0.0

# ---- collection membership
col_collection_1.objects.link(ob_cabinet_upper)

# ---- scene / render settings (as saved in the file)
scene.frame_start = 1; scene.frame_end = 250; scene.frame_set(1)
scene.render.engine = 'BLENDER_EEVEE_NEXT'
scene.render.resolution_percentage = 50
scene.render.dither_intensity = 0.0
scene.cycles.use_denoising = False
scene.cycles.samples = 128
scene.cycles.sampling_pattern = 'TABULATED_SOBOL'
scene.cycles.use_adaptive_sampling = False
scene.cycles.use_light_tree = False
scene.cycles.blur_glossy = 0.0
scene.cycles.sample_clamp_indirect = 0.0
scene.view_settings.view_transform = 'Standard'
bpy.context.view_layer.update()

# ---- added for rendering (the .blend has no active camera and no usable light): camera, sun
cam_auto = bpy.data.cameras.new('AutoCamera')
cam_auto.lens = 50.0
cam_auto.sensor_width = 36.0
cam_auto.clip_end = 1000.0
ob_auto_camera = bpy.data.objects.new('AutoCamera', cam_auto)
scene.collection.objects.link(ob_auto_camera)
ob_auto_camera.location = (1.00551, -1.19621, 1.09772)
ob_auto_camera.rotation_euler = (1.09748, -7.21219e-08, 0.694738)
scene.camera = ob_auto_camera
light_auto_sun = bpy.data.lights.new('AutoSun', 'SUN')
light_auto_sun.energy = 3.0
light_auto_sun.angle = 0.0523599
ob_auto_sun = bpy.data.objects.new('AutoSun', light_auto_sun)
scene.collection.objects.link(ob_auto_sun)
ob_auto_sun.rotation_euler = (0.872665, 0.174533, 0.523599)
bpy.context.view_layer.update()
